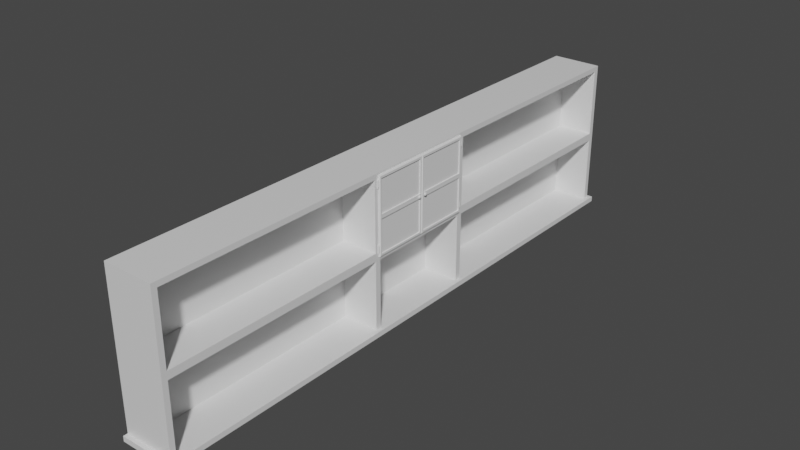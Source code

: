 # Source: bbdoor1.blend  (saved by Blender 3.1.7; exported with 4.5.12 LTS)
import bpy
from mathutils import Matrix  # noqa: F401  (used for matrix-valued properties, if any)

bpy.ops.wm.read_factory_settings(use_empty=True)
scene = bpy.context.scene
scene.name = 'Scene'

# ---- collections
col_collection = bpy.data.collections.new('Collection'); scene.collection.children.link(col_collection)

# ---- materials (node trees are filled in below, after node groups)
mat_material_001 = bpy.data.materials.new('Material.001')
mat_material_001.alpha_threshold = 0.0
mat_material_001.use_transparent_shadow = False
mat_material_001.line_color = (0.0, 0.0, 0.0, 1.0)

# ---- material node trees
mat_material_001.use_nodes = True; mat_material_001.node_tree.nodes.clear()
_N = mat_material_001.node_tree.nodes; _L = mat_material_001.node_tree.links
n0 = _N.new('ShaderNodeOutputMaterial'); n0.name = 'Material Output'; n0.location = (300, 300)
n1 = _N.new('ShaderNodeBsdfPrincipled'); n1.name = 'Principled BSDF'; n1.location = (10, 300)
n1.distribution = 'GGX'
n1.subsurface_method = 'RANDOM_WALK_SKIN'
n1.inputs[2].default_value = 0.4
n1.inputs[3].default_value = 1.45
n1.inputs[27].default_value = (0.0, 0.0, 0.0, 1.0)
n1.inputs[28].default_value = 1.0
_L.new(n1.outputs[0], n0.inputs[0])
n0.is_active_output = True

# ---- world
world_world = bpy.data.worlds.new('World'); scene.world = world_world
world_world.use_nodes = True; world_world.node_tree.nodes.clear()
_N = world_world.node_tree.nodes; _L = world_world.node_tree.links
n0 = _N.new('ShaderNodeOutputWorld'); n0.name = 'World Output'; n0.location = (300, 300)
n1 = _N.new('ShaderNodeBackground'); n1.name = 'Background'; n1.location = (10, 300)
n1.inputs[0].default_value = (0.05088, 0.05088, 0.05088, 1.0)
_L.new(n1.outputs[0], n0.inputs[0])
n0.is_active_output = True
world_world.color = (0.05088, 0.05088, 0.05088)
world_world.use_sun_shadow = False
world_world.sun_shadow_jitter_overblur = 0.0

# ---- meshes
me_cube = bpy.data.meshes.new('Cube')
me_cube.from_pydata([(1.0, 1.0, 1.0), (1.0, -1.0, 1.0), (-1.0, 1.0, 1.0), (-1.0, 1.0, -1.0), (-1.0, -1.0, 1.0), (-1.0, -1.0, -1.0), (1.0, 1.0, 0.9333), (1.0, 1.0, -0.9333), (-1.0, -1.0, -0.9333), (-1.0, -1.0, 0.9333), (1.0, -1.0, 0.9333), (1.0, -1.0, -0.9333), (-1.0, 1.0, 0.9333), (-1.0, 1.0, -0.9333), (-1.0, 0.9816, -1.0), (-1.0, -0.9816, -1.0), (1.0, 0.9816, 1.0), (1.0, -0.9816, 1.0), (-1.0, -0.9816, 1.0), (-1.0, 0.9816, 1.0), (1.0, 0.9816, -0.9333), (1.0, -0.9816, -0.9333), (1.0, 0.9816, 0.9333), (1.0, -0.9816, 0.9333), (-1.0, -0.9816, -0.9333), (-1.0, 0.9816, -0.9333), (-1.0, -0.9816, 0.9333), (-1.0, 0.9816, 0.9333), (-0.4682, 0.2063, -0.9333), (-0.4682, 0.2063, -0.05), (-0.4682, 0.9816, -0.05), (-0.4682, 0.9816, -0.9333), (-0.4682, -0.9816, 0.05), (-0.4682, -0.9816, 0.9333), (-0.4682, -0.2063, 0.9333), (-0.4682, -0.2063, 0.05), (1.0, 1.0, -0.05), (1.0, 1.0, 0.05), (-1.0, -1.0, -0.05), (-1.0, -1.0, 0.05), (1.0, -1.0, -0.05), (1.0, -1.0, 0.05), (-1.0, 1.0, 0.05), (-1.0, 1.0, -0.05), (-1.0, -0.9816, -0.05), (-1.0, -0.9816, 0.05), (-1.0, 0.9816, 0.05), (-1.0, 0.9816, -0.05), (1.0, 0.9816, -0.05), (1.0, 0.9816, 0.05), (1.0, -0.9816, 0.05), (1.0, -0.9816, -0.05), (-0.4682, 0.1863, -0.9333), (-0.4682, -0.1863, -0.9333), (-0.4682, -0.1863, -0.05), (-0.4682, 0.1863, -0.05), (-1.0, -0.2063, -1.0), (-1.0, -0.1863, -1.0), (1.0, -0.2063, 1.0), (1.0, -0.1863, 1.0), (-1.0, -0.1863, 1.0), (-1.0, -0.2063, 1.0), (1.0, -0.1863, -0.9333), (1.0, -0.2063, -0.9333), (1.0, -0.2063, 0.9333), (1.0, -0.1863, 0.9333), (-1.0, -0.2063, -0.9333), (-1.0, -0.1863, -0.9333), (-1.0, -0.1863, 0.9333), (-1.0, -0.2063, 0.9333), (1.0, -0.1863, 0.05), (1.0, -0.2063, 0.05), (1.0, -0.2063, -0.05), (1.0, -0.1863, -0.05), (-1.0, -0.1863, -0.05), (-1.0, -0.2063, -0.05), (-1.0, -0.2063, 0.05), (-1.0, -0.1863, 0.05), (-1.0, 0.1863, -1.0), (-1.0, 0.2063, -1.0), (1.0, 0.1863, 1.0), (1.0, 0.2063, 1.0), (-1.0, 0.2063, 1.0), (-1.0, 0.1863, 1.0), (1.0, 0.2063, -0.9333), (1.0, 0.1863, -0.9333), (1.0, 0.1863, 0.9333), (1.0, 0.2063, 0.9333), (-1.0, 0.1863, -0.9333), (-1.0, 0.2063, -0.9333), (-1.0, 0.2063, 0.9333), (-1.0, 0.1863, 0.9333), (1.0, 0.1863, -0.05), (1.0, 0.2063, -0.05), (1.0, 0.2063, 0.05), (1.0, 0.1863, 0.05), (-1.0, 0.1863, 0.05), (-1.0, 0.2063, 0.05), (-1.0, 0.2063, -0.05), (-1.0, 0.1863, -0.05), (-0.4682, -0.2063, -0.9333), (-0.4682, -0.2063, -0.05), (-0.4682, -0.9816, -0.05), (-0.4682, -0.9816, -0.9333), (-0.4682, 0.9816, 0.05), (-0.4682, 0.9816, 0.9333), (-0.4682, 0.2063, 0.9333), (-0.4682, 0.2063, 0.05), (-0.4682, 0.1863, 0.9333), (-0.4682, -0.1863, 0.9333), (-0.4682, -0.1863, 0.05), (-0.4682, 0.1863, 0.05), (1.15, 1.0, -0.9333), (1.15, 1.0, -1.0), (1.15, -1.0, -0.9333), (1.15, -1.0, -1.0), (1.15, 0.9816, -1.0), (1.15, -0.9816, -0.9333), (1.15, -0.9816, -1.0), (1.15, 0.9816, -0.9333), (1.15, -0.1863, -1.0), (1.15, -0.2063, -1.0), (1.15, -0.1863, -0.9333), (1.15, -0.2063, -0.9333), (1.15, 0.2063, -1.0), (1.15, 0.1863, -1.0), (1.15, 0.2063, -0.9333), (1.15, 0.1863, -0.9333), (1.0, -1.015, -0.9333), (1.0, -1.015, -1.0), (-1.0, -1.015, -1.0), (-1.0, -1.015, -0.9333), (1.15, -1.015, -1.0), (1.15, -1.015, -0.9333), (1.0, 1.015, -1.0), (-1.0, 1.015, -1.0), (1.0, 1.015, -0.9333), (-1.0, 1.015, -0.9333), (1.15, 1.015, -0.9333), (1.15, 1.015, -1.0)], [], [(17, 18, 4, 1), (10, 1, 4, 9), (27, 19, 2, 12), (23, 17, 1, 10), (12, 2, 0, 6), (7, 112, 138, 136), (39, 9, 26, 45), (7, 20, 119, 112), (25, 47, 43, 13), (14, 25, 13, 3), (97, 90, 27, 46), (11, 8, 131, 128), (21, 51, 40, 11), (11, 40, 38, 8), (5, 8, 24, 15), (57, 67, 88, 78), (7, 36, 48, 20), (85, 62, 122, 127), (6, 0, 16, 22), (90, 82, 19, 27), (22, 16, 81, 87), (9, 4, 18, 26), (68, 60, 83, 91), (0, 2, 19, 16), (16, 19, 82, 81), (80, 83, 60, 59), (62, 63, 123, 122), (64, 58, 17, 23), (86, 80, 59, 65), (20, 84, 126, 119), (24, 44, 75, 66), (79, 89, 25, 14), (97, 46, 47, 98), (74, 99, 88, 67), (45, 26, 69, 76), (49, 94, 93, 48), (58, 61, 18, 17), (89, 98, 47, 25), (42, 12, 6, 37), (68, 91, 96, 77), (41, 10, 9, 39), (8, 38, 44, 24), (46, 27, 12, 42), (50, 23, 10, 41), (37, 6, 22, 49), (26, 18, 61, 69), (55, 54, 53, 52), (71, 50, 51, 72), (95, 70, 73, 92), (45, 76, 75, 44), (37, 49, 48, 36), (77, 96, 99, 74), (39, 45, 44, 38), (41, 39, 38, 40), (46, 42, 43, 47), (50, 41, 40, 51), (42, 37, 36, 43), (13, 43, 36, 7), (61, 58, 59, 60), (60, 68, 69, 61), (58, 64, 65, 59), (63, 21, 117, 123), (67, 57, 56, 66), (75, 76, 77, 74), (71, 72, 73, 70), (74, 67, 66, 75), (68, 77, 76, 69), (62, 73, 72, 63), (70, 65, 64, 71), (15, 24, 66, 56), (83, 80, 81, 82), (82, 90, 91, 83), (80, 86, 87, 81), (89, 79, 78, 88), (97, 98, 99, 96), (93, 94, 95, 92), (88, 99, 98, 89), (96, 91, 90, 97), (92, 85, 84, 93), (86, 95, 94, 87), (73, 54, 55, 92), (62, 53, 54, 73), (85, 52, 53, 62), (92, 55, 52, 85), (35, 34, 33, 32), (64, 34, 35, 71), (23, 33, 34, 64), (50, 32, 33, 23), (71, 35, 32, 50), (31, 30, 29, 28), (48, 30, 31, 20), (93, 29, 30, 48), (84, 28, 29, 93), (20, 31, 28, 84), (100, 101, 102, 103), (72, 101, 100, 63), (51, 102, 101, 72), (21, 103, 102, 51), (63, 100, 103, 21), (104, 105, 106, 107), (22, 105, 104, 49), (87, 106, 105, 22), (94, 107, 106, 87), (49, 104, 107, 94), (108, 109, 110, 111), (65, 109, 108, 86), (70, 110, 109, 65), (95, 111, 110, 70), (86, 108, 111, 95), (118, 117, 114, 115), (113, 112, 119, 116), (121, 123, 117, 118), (116, 119, 126, 124), (125, 127, 122, 120), (123, 121, 120, 122), (127, 125, 124, 126), (84, 85, 127, 126), (124, 125, 120, 121, 118, 115, 132, 129, 130, 5, 15, 56, 57, 78, 79, 14, 3, 135, 134, 139, 113, 116), (21, 11, 114, 117), (8, 5, 130, 131), (129, 128, 131, 130), (128, 129, 132, 133), (114, 11, 128, 133), (115, 114, 133, 132), (135, 137, 136, 134), (134, 136, 138, 139), (3, 13, 137, 135), (13, 7, 136, 137), (112, 113, 139, 138)])
_uv = me_cube.uv_layers.new(name='UVMap')
_uv.uv.foreach_set('vector', [0.625, 0.6667, 0.875, 0.6667, 0.875, 0.75, 0.625, 0.75, 0.5417, 0.75, 0.625, 0.75, 0.625, 1.0, 0.5417, 1.0, 0.5417, 0.1667, 0.625, 0.1667, 0.625, 0.25, 0.5417, 0.25, 0.5417, 0.6667, 0.625, 0.6667, 0.625, 0.75, 0.5417, 0.75, 0.5417, 0.25, 0.625, 0.25, 0.625, 0.5, 0.5417, 0.5, 0.4583, 0.5, 0.4583, 0.5, 0.4583, 0.5, 0.4583, 0.5, 0.5022, 0.0, 0.5417, 0.0, 0.5417, 0.08333, 0.5022, 0.08333, 0.4583, 0.5, 0.4583, 0.5833, 0.4583, 0.5833, 0.4583, 0.5, 0.4583, 0.1667, 0.4978, 0.1667, 0.4978, 0.25, 0.4583, 0.25, 0.375, 0.1667, 0.4583, 0.1667, 0.4583, 0.25, 0.375, 0.25, 0.5022, 0.1461, 0.5417, 0.1461, 0.5417, 0.1667, 0.5022, 0.1667, 0.4583, 0.75, 0.4583, 1.0, 0.4583, 1.0, 0.4583, 0.75, 0.4583, 0.6667, 0.4978, 0.6667, 0.4978, 0.75, 0.4583, 0.75, 0.4583, 0.75, 0.4978, 0.75, 0.4978, 1.0, 0.4583, 1.0, 0.375, 0.0, 0.4583, 0.0, 0.4583, 0.08333, 0.375, 0.08333, 0.375, 0.1052, 0.4583, 0.1052, 0.4583, 0.1448, 0.375, 0.1448, 0.4583, 0.5, 0.4978, 0.5, 0.4978, 0.5833, 0.4583, 0.5833, 0.4583, 0.6052, 0.4583, 0.6448, 0.4583, 0.6448, 0.4583, 0.6052, 0.5417, 0.5, 0.625, 0.5, 0.625, 0.5833, 0.5417, 0.5833, 0.5417, 0.1461, 0.625, 0.1461, 0.625, 0.1667, 0.5417, 0.1667, 0.5417, 0.5833, 0.625, 0.5833, 0.625, 0.6039, 0.5417, 0.6039, 0.5417, 0.0, 0.625, 0.0, 0.625, 0.08333, 0.5417, 0.08333, 0.5417, 0.1052, 0.625, 0.1052, 0.625, 0.1448, 0.5417, 0.1448, 0.625, 0.5, 0.875, 0.5, 0.875, 0.5833, 0.625, 0.5833, 0.625, 0.5833, 0.875, 0.5833, 0.875, 0.6039, 0.625, 0.6039, 0.625, 0.6052, 0.875, 0.6052, 0.875, 0.6448, 0.625, 0.6448, 0.4583, 0.6448, 0.4583, 0.6461, 0.4583, 0.6461, 0.4583, 0.6448, 0.5417, 0.6461, 0.625, 0.6461, 0.625, 0.6667, 0.5417, 0.6667, 0.5417, 0.6052, 0.625, 0.6052, 0.625, 0.6448, 0.5417, 0.6448, 0.4583, 0.5833, 0.4583, 0.6039, 0.4583, 0.6039, 0.4583, 0.5833, 0.4583, 0.08333, 0.4978, 0.08333, 0.4978, 0.1039, 0.4583, 0.1039, 0.375, 0.1461, 0.4583, 0.1461, 0.4583, 0.1667, 0.375, 0.1667, 0.5022, 0.1461, 0.5022, 0.1667, 0.4978, 0.1667, 0.4978, 0.1461, 0.4978, 0.1052, 0.4978, 0.1448, 0.4583, 0.1448, 0.4583, 0.1052, 0.5022, 0.08333, 0.5417, 0.08333, 0.5417, 0.1039, 0.5022, 0.1039, 0.5022, 0.5833, 0.5022, 0.6039, 0.4978, 0.6039, 0.4978, 0.5833, 0.625, 0.6461, 0.875, 0.6461, 0.875, 0.6667, 0.625, 0.6667, 0.4583, 0.1461, 0.4978, 0.1461, 0.4978, 0.1667, 0.4583, 0.1667, 0.5022, 0.25, 0.5417, 0.25, 0.5417, 0.5, 0.5022, 0.5, 0.5417, 0.1052, 0.5417, 0.1448, 0.5022, 0.1448, 0.5022, 0.1052, 0.5022, 0.75, 0.5417, 0.75, 0.5417, 1.0, 0.5022, 1.0, 0.4583, 0.0, 0.4978, 0.0, 0.4978, 0.08333, 0.4583, 0.08333, 0.5022, 0.1667, 0.5417, 0.1667, 0.5417, 0.25, 0.5022, 0.25, 0.5022, 0.6667, 0.5417, 0.6667, 0.5417, 0.75, 0.5022, 0.75, 0.5022, 0.5, 0.5417, 0.5, 0.5417, 0.5833, 0.5022, 0.5833, 0.5417, 0.08333, 0.625, 0.08333, 0.625, 0.1039, 0.5417, 0.1039, 0.4978, 0.6052, 0.4978, 0.6448, 0.4583, 0.6448, 0.4583, 0.6052, 0.5022, 0.6461, 0.5022, 0.6667, 0.4978, 0.6667, 0.4978, 0.6461, 0.5022, 0.6052, 0.5022, 0.6448, 0.4978, 0.6448, 0.4978, 0.6052, 0.5022, 0.08333, 0.5022, 0.1039, 0.4978, 0.1039, 0.4978, 0.08333, 0.5022, 0.5, 0.5022, 0.5833, 0.4978, 0.5833, 0.4978, 0.5, 0.5022, 0.1052, 0.5022, 0.1448, 0.4978, 0.1448, 0.4978, 0.1052, 0.5022, 0.0, 0.5022, 0.08333, 0.4978, 0.08333, 0.4978, 0.0, 0.5022, 0.75, 0.5022, 1.0, 0.4978, 1.0, 0.4978, 0.75, 0.5022, 0.1667, 0.5022, 0.25, 0.4978, 0.25, 0.4978, 0.1667, 0.5022, 0.6667, 0.5022, 0.75, 0.4978, 0.75, 0.4978, 0.6667, 0.5022, 0.25, 0.5022, 0.5, 0.4978, 0.5, 0.4978, 0.25, 0.4583, 0.25, 0.4978, 0.25, 0.4978, 0.5, 0.4583, 0.5, 0.875, 0.6461, 0.625, 0.6461, 0.625, 0.6448, 0.875, 0.6448, 0.625, 0.1052, 0.5417, 0.1052, 0.5417, 0.1039, 0.625, 0.1039, 0.625, 0.6461, 0.5417, 0.6461, 0.5417, 0.6448, 0.625, 0.6448, 0.4583, 0.6461, 0.4583, 0.6667, 0.4583, 0.6667, 0.4583, 0.6461, 0.4583, 0.1052, 0.375, 0.1052, 0.375, 0.1039, 0.4583, 0.1039, 0.4978, 0.1039, 0.5022, 0.1039, 0.5022, 0.1052, 0.4978, 0.1052, 0.5022, 0.6461, 0.4978, 0.6461, 0.4978, 0.6448, 0.5022, 0.6448, 0.4978, 0.1052, 0.4583, 0.1052, 0.4583, 0.1039, 0.4978, 0.1039, 0.5417, 0.1052, 0.5022, 0.1052, 0.5022, 0.1039, 0.5417, 0.1039, 0.4583, 0.6448, 0.4978, 0.6448, 0.4978, 0.6461, 0.4583, 0.6461, 0.5022, 0.6448, 0.5417, 0.6448, 0.5417, 0.6461, 0.5022, 0.6461, 0.375, 0.08333, 0.4583, 0.08333, 0.4583, 0.1039, 0.375, 0.1039, 0.875, 0.6052, 0.625, 0.6052, 0.625, 0.6039, 0.875, 0.6039, 0.625, 0.1461, 0.5417, 0.1461, 0.5417, 0.1448, 0.625, 0.1448, 0.625, 0.6052, 0.5417, 0.6052, 0.5417, 0.6039, 0.625, 0.6039, 0.4583, 0.1461, 0.375, 0.1461, 0.375, 0.1448, 0.4583, 0.1448, 0.5022, 0.1461, 0.4978, 0.1461, 0.4978, 0.1448, 0.5022, 0.1448, 0.4978, 0.6039, 0.5022, 0.6039, 0.5022, 0.6052, 0.4978, 0.6052, 0.4583, 0.1448, 0.4978, 0.1448, 0.4978, 0.1461, 0.4583, 0.1461, 0.5022, 0.1448, 0.5417, 0.1448, 0.5417, 0.1461, 0.5022, 0.1461, 0.4978, 0.6052, 0.4583, 0.6052, 0.4583, 0.6039, 0.4978, 0.6039, 0.5417, 0.6052, 0.5022, 0.6052, 0.5022, 0.6039, 0.5417, 0.6039, 0.4978, 0.6448, 0.4978, 0.6448, 0.4978, 0.6052, 0.4978, 0.6052, 0.4583, 0.6448, 0.4583, 0.6448, 0.4978, 0.6448, 0.4978, 0.6448, 0.4583, 0.6052, 0.4583, 0.6052, 0.4583, 0.6448, 0.4583, 0.6448, 0.4978, 0.6052, 0.4978, 0.6052, 0.4583, 0.6052, 0.4583, 0.6052, 0.5022, 0.6461, 0.5417, 0.6461, 0.5417, 0.6667, 0.5022, 0.6667, 0.5417, 0.6461, 0.5417, 0.6461, 0.5022, 0.6461, 0.5022, 0.6461, 0.5417, 0.6667, 0.5417, 0.6667, 0.5417, 0.6461, 0.5417, 0.6461, 0.5022, 0.6667, 0.5022, 0.6667, 0.5417, 0.6667, 0.5417, 0.6667, 0.5022, 0.6461, 0.5022, 0.6461, 0.5022, 0.6667, 0.5022, 0.6667, 0.4583, 0.5833, 0.4978, 0.5833, 0.4978, 0.6039, 0.4583, 0.6039, 0.4978, 0.5833, 0.4978, 0.5833, 0.4583, 0.5833, 0.4583, 0.5833, 0.4978, 0.6039, 0.4978, 0.6039, 0.4978, 0.5833, 0.4978, 0.5833, 0.4583, 0.6039, 0.4583, 0.6039, 0.4978, 0.6039, 0.4978, 0.6039, 0.4583, 0.5833, 0.4583, 0.5833, 0.4583, 0.6039, 0.4583, 0.6039, 0.4583, 0.6461, 0.4978, 0.6461, 0.4978, 0.6667, 0.4583, 0.6667, 0.4978, 0.6461, 0.4978, 0.6461, 0.4583, 0.6461, 0.4583, 0.6461, 0.4978, 0.6667, 0.4978, 0.6667, 0.4978, 0.6461, 0.4978, 0.6461, 0.4583, 0.6667, 0.4583, 0.6667, 0.4978, 0.6667, 0.4978, 0.6667, 0.4583, 0.6461, 0.4583, 0.6461, 0.4583, 0.6667, 0.4583, 0.6667, 0.5022, 0.5833, 0.5417, 0.5833, 0.5417, 0.6039, 0.5022, 0.6039, 0.5417, 0.5833, 0.5417, 0.5833, 0.5022, 0.5833, 0.5022, 0.5833, 0.5417, 0.6039, 0.5417, 0.6039, 0.5417, 0.5833, 0.5417, 0.5833, 0.5022, 0.6039, 0.5022, 0.6039, 0.5417, 0.6039, 0.5417, 0.6039, 0.5022, 0.5833, 0.5022, 0.5833, 0.5022, 0.6039, 0.5022, 0.6039, 0.5417, 0.6052, 0.5417, 0.6448, 0.5022, 0.6448, 0.5022, 0.6052, 0.5417, 0.6448, 0.5417, 0.6448, 0.5417, 0.6052, 0.5417, 0.6052, 0.5022, 0.6448, 0.5022, 0.6448, 0.5417, 0.6448, 0.5417, 0.6448, 0.5022, 0.6052, 0.5022, 0.6052, 0.5022, 0.6448, 0.5022, 0.6448, 0.5417, 0.6052, 0.5417, 0.6052, 0.5022, 0.6052, 0.5022, 0.6052, 0.375, 0.6667, 0.4583, 0.6667, 0.4583, 0.75, 0.375, 0.75, 0.375, 0.5, 0.4583, 0.5, 0.4583, 0.5833, 0.375, 0.5833, 0.375, 0.6461, 0.4583, 0.6461, 0.4583, 0.6667, 0.375, 0.6667, 0.375, 0.5833, 0.4583, 0.5833, 0.4583, 0.6039, 0.375, 0.6039, 0.375, 0.6052, 0.4583, 0.6052, 0.4583, 0.6448, 0.375, 0.6448, 0.4583, 0.6461, 0.375, 0.6461, 0.375, 0.6448, 0.4583, 0.6448, 0.4583, 0.6052, 0.375, 0.6052, 0.375, 0.6039, 0.4583, 0.6039, 0.4583, 0.6039, 0.4583, 0.6052, 0.4583, 0.6052, 0.4583, 0.6039, 0.375, 0.6039, 0.375, 0.6052, 0.375, 0.6448, 0.375, 0.6461, 0.375, 0.6667, 0.375, 0.75, 0.375, 0.75, 0.375, 0.75, 0.125, 0.75, 0.125, 0.75, 0.125, 0.6667, 0.125, 0.6461, 0.125, 0.6448, 0.125, 0.6052, 0.125, 0.6039, 0.125, 0.5833, 0.125, 0.5, 0.125, 0.5, 0.375, 0.5, 0.375, 0.5, 0.375, 0.5, 0.375, 0.5833, 0.4583, 0.6667, 0.4583, 0.75, 0.4583, 0.75, 0.4583, 0.6667, 0.4583, 0.0, 0.375, 0.0, 0.375, 0.0, 0.4583, 0.0, 0.375, 0.75, 0.4583, 0.75, 0.4583, 1.0, 0.375, 1.0, 0.4583, 0.75, 0.375, 0.75, 0.375, 0.75, 0.4583, 0.75, 0.4583, 0.75, 0.4583, 0.75, 0.4583, 0.75, 0.4583, 0.75, 0.375, 0.75, 0.4583, 0.75, 0.4583, 0.75, 0.375, 0.75, 0.375, 0.25, 0.4583, 0.25, 0.4583, 0.5, 0.375, 0.5, 0.375, 0.5, 0.4583, 0.5, 0.4583, 0.5, 0.375, 0.5, 0.375, 0.25, 0.4583, 0.25, 0.4583, 0.25, 0.375, 0.25, 0.4583, 0.25, 0.4583, 0.5, 0.4583, 0.5, 0.4583, 0.25, 0.4583, 0.5, 0.375, 0.5, 0.375, 0.5, 0.4583, 0.5])
me_cube.materials.append(mat_material_001)
me_cube.use_remesh_preserve_volume = False
me_cube.use_remesh_preserve_attributes = False
me_cube.use_mirror_vertex_groups = False
me_cube.update()
me_cube_001 = bpy.data.meshes.new('Cube.001')
me_cube_001.from_pydata([(-0.5, -0.5, -0.5), (-0.5, -0.5, 0.5), (-0.5, 0.5, -0.5), (-0.5, 0.5, 0.5), (0.5, -0.5, -0.5), (0.5, -0.5, 0.5), (0.5, 0.5, -0.5), (0.5, 0.5, 0.5), (0.2325, 0.513, -0.513), (-0.2325, 0.513, -0.513), (-0.2325, 0.513, 0.513), (0.2325, 0.513, 0.513), (-0.2325, -0.513, -0.513), (0.2325, -0.513, -0.513), (0.2325, -0.513, 0.513), (-0.2325, -0.513, 0.513), (-0.5, -0.5, 0.0), (-0.5, 0.5, 0.0), (0.5, 0.5, 0.0), (0.5, -0.5, 0.0), (0.2325, -0.513, 0.0), (-0.2325, -0.513, 0.0), (-0.2325, 0.513, 0.0), (0.2325, 0.513, 0.0), (-0.5, -0.472, 0.02796), (-0.5, -0.472, 0.472), (-0.5, 0.472, 0.472), (-0.5, 0.472, 0.02796), (0.5, 0.472, 0.02796), (0.5, 0.472, 0.472), (0.5, -0.472, 0.472), (0.5, -0.472, 0.02796), (0.5, 0.472, -0.472), (0.5, 0.472, -0.02796), (0.5, -0.472, -0.02796), (0.5, -0.472, -0.472), (-0.5, -0.472, -0.472), (-0.5, -0.472, -0.02796), (-0.5, 0.472, -0.02796), (-0.5, 0.472, -0.472), (-0.15, -0.472, 0.02796), (-0.15, -0.472, 0.472), (-0.15, 0.472, 0.472), (-0.15, 0.472, 0.02796), (0.15, 0.472, 0.02796), (0.15, 0.472, 0.472), (0.15, -0.472, 0.472), (0.15, -0.472, 0.02796), (0.15, 0.472, -0.472), (0.15, 0.472, -0.02796), (0.15, -0.472, -0.02796), (0.15, -0.472, -0.472), (-0.15, -0.472, -0.472), (-0.15, -0.472, -0.02796), (-0.15, 0.472, -0.02796), (-0.15, 0.472, -0.472), (0.5112, -0.4245, 0.0003055), (0.6716, -0.4255, 0.0003055), (0.5112, -0.4259, -0.005063), (0.6716, -0.4269, -0.00477), (0.5112, -0.4301, -0.009614), (0.6716, -0.4308, -0.009073), (0.5112, -0.4364, -0.01265), (0.6716, -0.4368, -0.01195), (0.5112, -0.4437, -0.01372), (0.6716, -0.4437, -0.01296), (0.5112, -0.4511, -0.01265), (0.6716, -0.4507, -0.01195), (0.5112, -0.4573, -0.009614), (0.6716, -0.4566, -0.009073), (0.5112, -0.4615, -0.005063), (0.6716, -0.4605, -0.00477), (0.5112, -0.463, 0.0003055), (0.6716, -0.4619, 0.0003055), (0.5112, -0.4615, 0.005674), (0.6716, -0.4605, 0.005381), (0.5112, -0.4573, 0.01022), (0.6716, -0.4566, 0.009684), (0.5112, -0.4511, 0.01327), (0.6716, -0.4507, 0.01256), (0.5112, -0.4437, 0.01433), (0.6716, -0.4437, 0.01357), (0.5112, -0.4364, 0.01327), (0.6716, -0.4368, 0.01256), (0.5112, -0.4301, 0.01022), (0.6716, -0.4308, 0.009684), (0.5112, -0.4259, 0.005674), (0.6716, -0.4269, 0.005381), (0.7582, -0.4181, -0.007432), (0.7582, -0.416, 0.0003055), (0.7582, -0.4241, -0.01399), (0.7582, -0.4331, -0.01837), (0.7582, -0.4437, -0.01991), (0.7582, -0.4543, -0.01837), (0.7582, -0.4633, -0.01399), (0.7582, -0.4694, -0.007432), (0.7582, -0.4715, 0.0003055), (0.7582, -0.4694, 0.008043), (0.7582, -0.4633, 0.0146), (0.7582, -0.4543, 0.01898), (0.7582, -0.4437, 0.02052), (0.7582, -0.4331, 0.01898), (0.7582, -0.4241, 0.0146), (0.7582, -0.4181, 0.008043), (0.851, -0.4165, -0.007919), (0.851, -0.4142, 0.0003055), (0.851, -0.4229, -0.01489), (0.851, -0.4324, -0.01955), (0.851, -0.4437, -0.02118), (0.851, -0.455, -0.01955), (0.851, -0.4646, -0.01489), (0.851, -0.471, -0.007919), (0.851, -0.4732, 0.0003055), (0.851, -0.471, 0.008529), (0.851, -0.4646, 0.0155), (0.851, -0.455, 0.02016), (0.851, -0.4437, 0.0218), (0.851, -0.4324, 0.02016), (0.851, -0.4229, 0.0155), (0.851, -0.4165, 0.008529), (0.9306, -0.4184, -0.007348), (0.9306, -0.4163, 0.0003054), (0.9306, -0.4243, -0.01384), (0.9306, -0.4332, -0.01817), (0.9306, -0.4437, -0.01969), (0.9306, -0.4542, -0.01817), (0.9306, -0.4631, -0.01384), (0.9306, -0.4691, -0.007348), (0.9306, -0.4712, 0.0003054), (0.9306, -0.4691, 0.007958), (0.9306, -0.4631, 0.01445), (0.9306, -0.4542, 0.01878), (0.9306, -0.4437, 0.0203), (0.9306, -0.4332, 0.01878), (0.9306, -0.4243, 0.01445), (0.9306, -0.4184, 0.007958), (1.039, -0.4312, -0.003469), (1.039, -0.4302, 0.0003059), (1.039, -0.4341, -0.006669), (1.039, -0.4385, -0.008807), (1.039, -0.4437, -0.009558), (1.039, -0.4489, -0.008807), (1.039, -0.4533, -0.006669), (1.039, -0.4562, -0.003469), (1.039, -0.4573, 0.0003059), (1.039, -0.4562, 0.004081), (1.039, -0.4533, 0.007281), (1.039, -0.4489, 0.009419), (1.039, -0.4437, 0.01017), (1.039, -0.4385, 0.009419), (1.039, -0.4341, 0.007281), (1.039, -0.4312, 0.004081), (0.9909, -0.4632, 0.00619), (0.9909, -0.4586, 0.01118), (0.9909, -0.4288, -0.01057), (0.9909, -0.4356, -0.0139), (0.9909, -0.4518, 0.01451), (0.9909, -0.4437, -0.01507), (0.9909, -0.4437, 0.01568), (0.9909, -0.4518, -0.0139), (0.9909, -0.4356, 0.01451), (0.9909, -0.4586, -0.01057), (0.9909, -0.4288, 0.01118), (0.9909, -0.4632, -0.005579), (0.9909, -0.4242, 0.00619), (0.9909, -0.4648, 0.0003055), (0.9909, -0.4226, 0.0003055), (0.9909, -0.4242, -0.005579), (-0.1407, 0.5106, 0.3561), (-0.1407, 0.5106, 0.4603), (-0.3766, 0.5106, 0.3561), (-0.3766, 0.5106, 0.4603), (-0.1407, 0.5392, 0.3561), (-0.1407, 0.5392, 0.4603), (-0.3766, 0.5392, 0.3561), (-0.3766, 0.5392, 0.4603), (-0.1407, 0.5106, 0.3717), (-0.1407, 0.5106, 0.4447), (-0.3766, 0.5106, 0.4447), (-0.3766, 0.5106, 0.3717), (-0.3766, 0.5392, 0.4447), (-0.3766, 0.5392, 0.3717), (-0.1407, 0.5392, 0.4447), (-0.1407, 0.5392, 0.3717), (-0.02286, 0.5102, 0.4447), (-0.02286, 0.5102, 0.4603), (-0.02286, 0.5396, 0.3717), (-0.02286, 0.5396, 0.3561), (-0.02286, 0.5102, 0.3561), (-0.02286, 0.5396, 0.4603), (-0.02286, 0.5102, 0.3717), (-0.02286, 0.5396, 0.4447), (0.09542, 0.5106, 0.4447), (0.09542, 0.5106, 0.4603), (0.09542, 0.5392, 0.3717), (0.09542, 0.5392, 0.3561), (0.09542, 0.5106, 0.3561), (0.09542, 0.5392, 0.4603), (0.09542, 0.5106, 0.3717), (0.09542, 0.5392, 0.4447), (0.2734, 0.5186, 0.4447), (0.2734, 0.5186, 0.4603), (0.2734, 0.5312, 0.3717), (0.2734, 0.5312, 0.3561), (0.2734, 0.5186, 0.3561), (0.2734, 0.5312, 0.4603), (0.2734, 0.5186, 0.3717), (0.2734, 0.5312, 0.4447), (0.1707, 0.4954, 0.3744), (0.1707, 0.4954, 0.4421), (0.172, 0.5397, 0.3744), (0.172, 0.5397, 0.4421), (0.2899, 0.5377, 0.3744), (0.2899, 0.5377, 0.4421), (0.3763, 0.5325, 0.3744), (0.3763, 0.5325, 0.4421), (0.4079, 0.5254, 0.3744), (0.4079, 0.5254, 0.4421), (0.3763, 0.5182, 0.3744), (0.3763, 0.5182, 0.4421), (0.2899, 0.513, 0.3744), (0.2899, 0.513, 0.4421), (0.172, 0.5111, 0.3744), (0.172, 0.5111, 0.4421), (0.05402, 0.513, 0.3744), (0.05402, 0.513, 0.4421), (-0.03232, 0.5182, 0.3744), (-0.03232, 0.5182, 0.4421), (-0.06393, 0.5254, 0.3744), (-0.06393, 0.5254, 0.4421), (-0.03232, 0.5325, 0.3744), (-0.03232, 0.5325, 0.4421), (0.05402, 0.5377, 0.3744), (0.05402, 0.5377, 0.4421), (0.05276, 0.4973, 0.3744), (0.05276, 0.4973, 0.4421), (-0.1407, 0.5106, -0.4581), (-0.1407, 0.5106, -0.3539), (-0.3766, 0.5106, -0.4581), (-0.3766, 0.5106, -0.3539), (-0.1407, 0.5392, -0.4581), (-0.1407, 0.5392, -0.3539), (-0.3766, 0.5392, -0.4581), (-0.3766, 0.5392, -0.3539), (-0.1407, 0.5106, -0.4425), (-0.1407, 0.5106, -0.3695), (-0.3766, 0.5106, -0.3695), (-0.3766, 0.5106, -0.4425), (-0.3766, 0.5392, -0.3695), (-0.3766, 0.5392, -0.4425), (-0.1407, 0.5392, -0.3695), (-0.1407, 0.5392, -0.4425), (-0.02286, 0.5102, -0.3695), (-0.02286, 0.5102, -0.3539), (-0.02286, 0.5396, -0.4425), (-0.02286, 0.5396, -0.4581), (-0.02286, 0.5102, -0.4581), (-0.02286, 0.5396, -0.3539), (-0.02286, 0.5102, -0.4425), (-0.02286, 0.5396, -0.3695), (0.09542, 0.5106, -0.3695), (0.09542, 0.5106, -0.3539), (0.09542, 0.5392, -0.4425), (0.09542, 0.5392, -0.4581), (0.09542, 0.5106, -0.4581), (0.09542, 0.5392, -0.3539), (0.09542, 0.5106, -0.4425), (0.09542, 0.5392, -0.3695), (0.2734, 0.5186, -0.3695), (0.2734, 0.5186, -0.3539), (0.2734, 0.5312, -0.4425), (0.2734, 0.5312, -0.4581), (0.2734, 0.5186, -0.4581), (0.2734, 0.5312, -0.3539), (0.2734, 0.5186, -0.4425), (0.2734, 0.5312, -0.3695), (0.1707, 0.4954, -0.4398), (0.1707, 0.4954, -0.3721), (0.172, 0.5397, -0.4398), (0.172, 0.5397, -0.3721), (0.2899, 0.5377, -0.4398), (0.2899, 0.5377, -0.3721), (0.3763, 0.5325, -0.4398), (0.3763, 0.5325, -0.3721), (0.4079, 0.5254, -0.4398), (0.4079, 0.5254, -0.3721), (0.3763, 0.5182, -0.4398), (0.3763, 0.5182, -0.3721), (0.2899, 0.513, -0.4398), (0.2899, 0.513, -0.3721), (0.172, 0.5111, -0.4398), (0.172, 0.5111, -0.3721), (0.05402, 0.513, -0.4398), (0.05402, 0.513, -0.3721), (-0.03232, 0.5182, -0.4398), (-0.03232, 0.5182, -0.3721), (-0.06393, 0.5254, -0.4398), (-0.06393, 0.5254, -0.3721), (-0.03232, 0.5325, -0.4398), (-0.03232, 0.5325, -0.3721), (0.05402, 0.5377, -0.4398), (0.05402, 0.5377, -0.3721), (0.05276, 0.4973, -0.4398), (0.05276, 0.4973, -0.3721)], [], [(23, 11, 7, 18), (21, 15, 1, 16), (8, 6, 4, 13), (10, 3, 1, 15), (7, 11, 14, 5), (11, 10, 15, 14), (2, 9, 12, 0), (9, 8, 13, 12), (19, 5, 14, 20), (20, 14, 15, 21), (17, 3, 10, 22), (22, 10, 11, 23), (9, 22, 23, 8), (2, 17, 22, 9), (13, 20, 21, 12), (4, 19, 20, 13), (12, 21, 16, 0), (8, 23, 18, 6), (16, 1, 25, 24), (1, 3, 26, 25), (3, 17, 27, 26), (17, 16, 24, 27), (18, 7, 29, 28), (7, 5, 30, 29), (5, 19, 31, 30), (19, 18, 28, 31), (6, 18, 33, 32), (18, 19, 34, 33), (19, 4, 35, 34), (4, 6, 32, 35), (0, 16, 37, 36), (16, 17, 38, 37), (17, 2, 39, 38), (2, 0, 36, 39), (40, 41, 42, 43), (25, 41, 40, 24), (26, 42, 41, 25), (27, 43, 42, 26), (24, 40, 43, 27), (44, 45, 46, 47), (29, 45, 44, 28), (30, 46, 45, 29), (31, 47, 46, 30), (28, 44, 47, 31), (48, 49, 50, 51), (33, 49, 48, 32), (34, 50, 49, 33), (35, 51, 50, 34), (32, 48, 51, 35), (52, 53, 54, 55), (37, 53, 52, 36), (38, 54, 53, 37), (39, 55, 54, 38), (36, 52, 55, 39), (56, 57, 59, 58), (58, 59, 61, 60), (60, 61, 63, 62), (62, 63, 65, 64), (64, 65, 67, 66), (66, 67, 69, 68), (68, 69, 71, 70), (70, 71, 73, 72), (72, 73, 75, 74), (74, 75, 77, 76), (76, 77, 79, 78), (78, 79, 81, 80), (80, 81, 83, 82), (82, 83, 85, 84), (79, 77, 98, 99), (84, 85, 87, 86), (86, 87, 57, 56), (103, 102, 118, 119), (57, 87, 103, 89), (65, 63, 91, 92), (75, 73, 96, 97), (85, 83, 101, 102), (61, 59, 88, 90), (71, 69, 94, 95), (81, 79, 99, 100), (67, 65, 92, 93), (77, 75, 97, 98), (87, 85, 102, 103), (63, 61, 90, 91), (73, 71, 95, 96), (59, 57, 89, 88), (83, 81, 100, 101), (69, 67, 93, 94), (109, 108, 124, 125), (96, 95, 111, 112), (88, 89, 105, 104), (89, 103, 119, 105), (97, 96, 112, 113), (90, 88, 104, 106), (98, 97, 113, 114), (91, 90, 106, 107), (99, 98, 114, 115), (92, 91, 107, 108), (100, 99, 115, 116), (93, 92, 108, 109), (101, 100, 116, 117), (94, 93, 109, 110), (102, 101, 117, 118), (95, 94, 110, 111), (153, 152, 145, 146), (117, 116, 132, 133), (110, 109, 125, 126), (118, 117, 133, 134), (111, 110, 126, 127), (119, 118, 134, 135), (112, 111, 127, 128), (104, 105, 121, 120), (105, 119, 135, 121), (113, 112, 128, 129), (106, 104, 120, 122), (114, 113, 129, 130), (107, 106, 122, 123), (115, 114, 130, 131), (108, 107, 123, 124), (116, 115, 131, 132), (136, 137, 151, 150, 149, 148, 147, 146, 145, 144, 143, 142, 141, 140, 139, 138), (155, 154, 138, 139), (156, 153, 146, 147), (157, 155, 139, 140), (158, 156, 147, 148), (159, 157, 140, 141), (160, 158, 148, 149), (161, 159, 141, 142), (162, 160, 149, 150), (163, 161, 142, 143), (164, 162, 150, 151), (165, 163, 143, 144), (167, 166, 137, 136), (166, 164, 151, 137), (152, 165, 144, 145), (154, 167, 136, 138), (122, 120, 167, 154), (129, 128, 165, 152), (121, 135, 164, 166), (120, 121, 166, 167), (128, 127, 163, 165), (135, 134, 162, 164), (127, 126, 161, 163), (134, 133, 160, 162), (126, 125, 159, 161), (133, 132, 158, 160), (125, 124, 157, 159), (132, 131, 156, 158), (124, 123, 155, 157), (131, 130, 153, 156), (123, 122, 154, 155), (130, 129, 152, 153), (177, 169, 171, 178), (178, 171, 175, 180), (180, 175, 173, 182), (169, 177, 184, 185), (170, 174, 172, 168), (175, 171, 169, 173), (176, 168, 188, 190), (183, 182, 177, 176), (174, 181, 183, 172), (181, 180, 182, 183), (170, 179, 181, 174), (179, 178, 180, 181), (168, 176, 179, 170), (176, 177, 178, 179), (190, 188, 196, 198), (186, 190, 198, 194), (177, 182, 191, 184), (168, 172, 187, 188), (173, 169, 185, 189), (183, 176, 190, 186), (172, 183, 186, 187), (182, 173, 189, 191), (197, 193, 201, 205), (199, 197, 205, 207), (188, 187, 195, 196), (185, 184, 192, 193), (184, 191, 199, 192), (191, 189, 197, 199), (189, 185, 193, 197), (187, 186, 194, 195), (207, 205, 201, 200), (203, 202, 206, 204), (195, 194, 202, 203), (194, 198, 206, 202), (198, 196, 204, 206), (196, 195, 203, 204), (193, 192, 200, 201), (192, 199, 207, 200), (210, 211, 213, 212), (212, 213, 215, 214), (214, 215, 217, 216), (216, 217, 219, 218), (218, 219, 221, 220), (220, 221, 223, 222), (225, 224, 234, 235), (222, 223, 209, 208), (224, 225, 227, 226), (224, 222, 208, 234), (226, 227, 229, 228), (223, 225, 235, 209), (228, 229, 231, 230), (213, 211, 233, 231, 229, 227, 225, 223, 221, 219, 217, 215), (230, 231, 233, 232), (232, 233, 211, 210), (210, 212, 214, 216, 218, 220, 222, 224, 226, 228, 230, 232), (245, 237, 239, 246), (246, 239, 243, 248), (248, 243, 241, 250), (237, 245, 252, 253), (238, 242, 240, 236), (243, 239, 237, 241), (244, 236, 256, 258), (251, 250, 245, 244), (242, 249, 251, 240), (249, 248, 250, 251), (238, 247, 249, 242), (247, 246, 248, 249), (236, 244, 247, 238), (244, 245, 246, 247), (258, 256, 264, 266), (254, 258, 266, 262), (245, 250, 259, 252), (236, 240, 255, 256), (241, 237, 253, 257), (251, 244, 258, 254), (240, 251, 254, 255), (250, 241, 257, 259), (265, 261, 269, 273), (267, 265, 273, 275), (256, 255, 263, 264), (253, 252, 260, 261), (252, 259, 267, 260), (259, 257, 265, 267), (257, 253, 261, 265), (255, 254, 262, 263), (275, 273, 269, 268), (271, 270, 274, 272), (263, 262, 270, 271), (262, 266, 274, 270), (266, 264, 272, 274), (264, 263, 271, 272), (261, 260, 268, 269), (260, 267, 275, 268), (278, 279, 281, 280), (280, 281, 283, 282), (282, 283, 285, 284), (284, 285, 287, 286), (286, 287, 289, 288), (288, 289, 291, 290), (293, 292, 302, 303), (290, 291, 277, 276), (292, 293, 295, 294), (292, 290, 276, 302), (294, 295, 297, 296), (291, 293, 303, 277), (296, 297, 299, 298), (281, 279, 301, 299, 297, 295, 293, 291, 289, 287, 285, 283), (298, 299, 301, 300), (300, 301, 279, 278), (278, 280, 282, 284, 286, 288, 290, 292, 294, 296, 298, 300)])
_uv = me_cube_001.uv_layers.new(name='UVMap')
_uv.uv.foreach_set('vector', [0.5, 0.4167, 0.625, 0.4167, 0.625, 0.5, 0.5, 0.5, 0.5, 0.9167, 0.625, 0.9167, 0.625, 1.0, 0.5, 1.0, 0.2917, 0.5, 0.375, 0.5, 0.375, 0.75, 0.2917, 0.75, 0.7917, 0.5, 0.875, 0.5, 0.875, 0.75, 0.7917, 0.75, 0.625, 0.5, 0.7083, 0.5, 0.7083, 0.75, 0.625, 0.75, 0.7083, 0.5, 0.7917, 0.5, 0.7917, 0.75, 0.7083, 0.75, 0.125, 0.5, 0.2083, 0.5, 0.2083, 0.75, 0.125, 0.75, 0.2083, 0.5, 0.2917, 0.5, 0.2917, 0.75, 0.2083, 0.75, 0.5, 0.75, 0.625, 0.75, 0.625, 0.8333, 0.5, 0.8333, 0.5, 0.8333, 0.625, 0.8333, 0.625, 0.9167, 0.5, 0.9167, 0.5, 0.25, 0.625, 0.25, 0.625, 0.3333, 0.5, 0.3333, 0.5, 0.3333, 0.625, 0.3333, 0.625, 0.4167, 0.5, 0.4167, 0.375, 0.3333, 0.5, 0.3333, 0.5, 0.4167, 0.375, 0.4167, 0.375, 0.25, 0.5, 0.25, 0.5, 0.3333, 0.375, 0.3333, 0.375, 0.8333, 0.5, 0.8333, 0.5, 0.9167, 0.375, 0.9167, 0.375, 0.75, 0.5, 0.75, 0.5, 0.8333, 0.375, 0.8333, 0.375, 0.9167, 0.5, 0.9167, 0.5, 1.0, 0.375, 1.0, 0.375, 0.4167, 0.5, 0.4167, 0.5, 0.5, 0.375, 0.5, 0.5, 0.0, 0.625, 0.0, 0.618, 0.006989, 0.507, 0.006989, 0.625, 0.0, 0.625, 0.25, 0.618, 0.243, 0.618, 0.006989, 0.625, 0.25, 0.5, 0.25, 0.507, 0.243, 0.618, 0.243, 0.5, 0.25, 0.5, 0.0, 0.507, 0.006989, 0.507, 0.243, 0.5, 0.5, 0.625, 0.5, 0.618, 0.507, 0.507, 0.507, 0.625, 0.5, 0.625, 0.75, 0.618, 0.743, 0.618, 0.507, 0.625, 0.75, 0.5, 0.75, 0.507, 0.743, 0.618, 0.743, 0.5, 0.75, 0.5, 0.5, 0.507, 0.507, 0.507, 0.743, 0.375, 0.5, 0.5, 0.5, 0.493, 0.507, 0.382, 0.507, 0.5, 0.5, 0.5, 0.75, 0.493, 0.743, 0.493, 0.507, 0.5, 0.75, 0.375, 0.75, 0.382, 0.743, 0.493, 0.743, 0.375, 0.75, 0.375, 0.5, 0.382, 0.507, 0.382, 0.743, 0.375, 0.0, 0.5, 0.0, 0.493, 0.006989, 0.382, 0.006989, 0.5, 0.0, 0.5, 0.25, 0.493, 0.243, 0.493, 0.006989, 0.5, 0.25, 0.375, 0.25, 0.382, 0.243, 0.493, 0.243, 0.375, 0.25, 0.375, 0.0, 0.382, 0.006989, 0.382, 0.243, 0.507, 0.006989, 0.618, 0.006989, 0.618, 0.243, 0.507, 0.243, 0.618, 0.006989, 0.618, 0.006989, 0.507, 0.006989, 0.507, 0.006989, 0.618, 0.243, 0.618, 0.243, 0.618, 0.006989, 0.618, 0.006989, 0.507, 0.243, 0.507, 0.243, 0.618, 0.243, 0.618, 0.243, 0.507, 0.006989, 0.507, 0.006989, 0.507, 0.243, 0.507, 0.243, 0.507, 0.507, 0.618, 0.507, 0.618, 0.743, 0.507, 0.743, 0.618, 0.507, 0.618, 0.507, 0.507, 0.507, 0.507, 0.507, 0.618, 0.743, 0.618, 0.743, 0.618, 0.507, 0.618, 0.507, 0.507, 0.743, 0.507, 0.743, 0.618, 0.743, 0.618, 0.743, 0.507, 0.507, 0.507, 0.507, 0.507, 0.743, 0.507, 0.743, 0.382, 0.507, 0.493, 0.507, 0.493, 0.743, 0.382, 0.743, 0.493, 0.507, 0.493, 0.507, 0.382, 0.507, 0.382, 0.507, 0.493, 0.743, 0.493, 0.743, 0.493, 0.507, 0.493, 0.507, 0.382, 0.743, 0.382, 0.743, 0.493, 0.743, 0.493, 0.743, 0.382, 0.507, 0.382, 0.507, 0.382, 0.743, 0.382, 0.743, 0.382, 0.006989, 0.493, 0.006989, 0.493, 0.243, 0.382, 0.243, 0.493, 0.006989, 0.493, 0.006989, 0.382, 0.006989, 0.382, 0.006989, 0.493, 0.243, 0.493, 0.243, 0.493, 0.006989, 0.493, 0.006989, 0.382, 0.243, 0.382, 0.243, 0.493, 0.243, 0.493, 0.243, 0.382, 0.006989, 0.382, 0.006989, 0.382, 0.243, 0.382, 0.243, 1.0, 0.5, 1.0, 1.0, 0.9375, 1.0, 0.9375, 0.5, 0.9375, 0.5, 0.9375, 1.0, 0.875, 1.0, 0.875, 0.5, 0.875, 0.5, 0.875, 1.0, 0.8125, 1.0, 0.8125, 0.5, 0.8125, 0.5, 0.8125, 1.0, 0.75, 1.0, 0.75, 0.5, 0.75, 0.5, 0.75, 1.0, 0.6875, 1.0, 0.6875, 0.5, 0.6875, 0.5, 0.6875, 1.0, 0.625, 1.0, 0.625, 0.5, 0.625, 0.5, 0.625, 1.0, 0.5625, 1.0, 0.5625, 0.5, 0.5625, 0.5, 0.5625, 1.0, 0.5, 1.0, 0.5, 0.5, 0.5, 0.5, 0.5, 1.0, 0.4375, 1.0, 0.4375, 0.5, 0.4375, 0.5, 0.4375, 1.0, 0.375, 1.0, 0.375, 0.5, 0.375, 0.5, 0.375, 1.0, 0.3125, 1.0, 0.3125, 0.5, 0.3125, 0.5, 0.3125, 1.0, 0.25, 1.0, 0.25, 0.5, 0.25, 0.5, 0.25, 1.0, 0.1875, 1.0, 0.1875, 0.5, 0.1875, 0.5, 0.1875, 1.0, 0.125, 1.0, 0.125, 0.5, 0.3125, 1.0, 0.375, 1.0, 0.375, 1.0, 0.3125, 1.0, 0.125, 0.5, 0.125, 1.0, 0.0625, 1.0, 0.0625, 0.5, 0.0625, 0.5, 0.0625, 1.0, 0.0, 1.0, 0.0, 0.5, 0.0625, 1.0, 0.125, 1.0, 0.125, 1.0, 0.0625, 1.0, 0.0, 1.0, 0.0625, 1.0, 0.0625, 1.0, 0.0, 1.0, 0.75, 1.0, 0.8125, 1.0, 0.8125, 1.0, 0.75, 1.0, 0.4375, 1.0, 0.5, 1.0, 0.5, 1.0, 0.4375, 1.0, 0.125, 1.0, 0.1875, 1.0, 0.1875, 1.0, 0.125, 1.0, 0.875, 1.0, 0.9375, 1.0, 0.9375, 1.0, 0.875, 1.0, 0.5625, 1.0, 0.625, 1.0, 0.625, 1.0, 0.5625, 1.0, 0.25, 1.0, 0.3125, 1.0, 0.3125, 1.0, 0.25, 1.0, 0.6875, 1.0, 0.75, 1.0, 0.75, 1.0, 0.6875, 1.0, 0.375, 1.0, 0.4375, 1.0, 0.4375, 1.0, 0.375, 1.0, 0.0625, 1.0, 0.125, 1.0, 0.125, 1.0, 0.0625, 1.0, 0.8125, 1.0, 0.875, 1.0, 0.875, 1.0, 0.8125, 1.0, 0.5, 1.0, 0.5625, 1.0, 0.5625, 1.0, 0.5, 1.0, 0.9375, 1.0, 1.0, 1.0, 1.0, 1.0, 0.9375, 1.0, 0.1875, 1.0, 0.25, 1.0, 0.25, 1.0, 0.1875, 1.0, 0.625, 1.0, 0.6875, 1.0, 0.6875, 1.0, 0.625, 1.0, 0.6875, 1.0, 0.75, 1.0, 0.75, 1.0, 0.6875, 1.0, 0.5, 1.0, 0.5625, 1.0, 0.5625, 1.0, 0.5, 1.0, 0.9375, 1.0, 1.0, 1.0, 1.0, 1.0, 0.9375, 1.0, 0.0, 1.0, 0.0625, 1.0, 0.0625, 1.0, 0.0, 1.0, 0.4375, 1.0, 0.5, 1.0, 0.5, 1.0, 0.4375, 1.0, 0.875, 1.0, 0.9375, 1.0, 0.9375, 1.0, 0.875, 1.0, 0.375, 1.0, 0.4375, 1.0, 0.4375, 1.0, 0.375, 1.0, 0.8125, 1.0, 0.875, 1.0, 0.875, 1.0, 0.8125, 1.0, 0.3125, 1.0, 0.375, 1.0, 0.375, 1.0, 0.3125, 1.0, 0.75, 1.0, 0.8125, 1.0, 0.8125, 1.0, 0.75, 1.0, 0.25, 1.0, 0.3125, 1.0, 0.3125, 1.0, 0.25, 1.0, 0.6875, 1.0, 0.75, 1.0, 0.75, 1.0, 0.6875, 1.0, 0.1875, 1.0, 0.25, 1.0, 0.25, 1.0, 0.1875, 1.0, 0.625, 1.0, 0.6875, 1.0, 0.6875, 1.0, 0.625, 1.0, 0.125, 1.0, 0.1875, 1.0, 0.1875, 1.0, 0.125, 1.0, 0.5625, 1.0, 0.625, 1.0, 0.625, 1.0, 0.5625, 1.0, 0.375, 1.0, 0.4375, 1.0, 0.4375, 1.0, 0.375, 1.0, 0.1875, 1.0, 0.25, 1.0, 0.25, 1.0, 0.1875, 1.0, 0.625, 1.0, 0.6875, 1.0, 0.6875, 1.0, 0.625, 1.0, 0.125, 1.0, 0.1875, 1.0, 0.1875, 1.0, 0.125, 1.0, 0.5625, 1.0, 0.625, 1.0, 0.625, 1.0, 0.5625, 1.0, 0.0625, 1.0, 0.125, 1.0, 0.125, 1.0, 0.0625, 1.0, 0.5, 1.0, 0.5625, 1.0, 0.5625, 1.0, 0.5, 1.0, 0.9375, 1.0, 1.0, 1.0, 1.0, 1.0, 0.9375, 1.0, 0.0, 1.0, 0.0625, 1.0, 0.0625, 1.0, 0.0, 1.0, 0.4375, 1.0, 0.5, 1.0, 0.5, 1.0, 0.4375, 1.0, 0.875, 1.0, 0.9375, 1.0, 0.9375, 1.0, 0.875, 1.0, 0.375, 1.0, 0.4375, 1.0, 0.4375, 1.0, 0.375, 1.0, 0.8125, 1.0, 0.875, 1.0, 0.875, 1.0, 0.8125, 1.0, 0.3125, 1.0, 0.375, 1.0, 0.375, 1.0, 0.3125, 1.0, 0.75, 1.0, 0.8125, 1.0, 0.8125, 1.0, 0.75, 1.0, 0.25, 1.0, 0.3125, 1.0, 0.3125, 1.0, 0.25, 1.0, 0.3418, 0.4717, 0.25, 0.49, 0.1582, 0.4717, 0.08029, 0.4197, 0.02827, 0.3418, 0.01, 0.25, 0.02827, 0.1582, 0.08029, 0.08029, 0.1582, 0.02827, 0.25, 0.01, 0.3418, 0.02827, 0.4197, 0.08029, 0.4717, 0.1582, 0.49, 0.25, 0.4717, 0.3418, 0.4197, 0.4197, 0.8125, 1.0, 0.875, 1.0, 0.875, 1.0, 0.8125, 1.0, 0.3125, 1.0, 0.375, 1.0, 0.375, 1.0, 0.3125, 1.0, 0.75, 1.0, 0.8125, 1.0, 0.8125, 1.0, 0.75, 1.0, 0.25, 1.0, 0.3125, 1.0, 0.3125, 1.0, 0.25, 1.0, 0.6875, 1.0, 0.75, 1.0, 0.75, 1.0, 0.6875, 1.0, 0.1875, 1.0, 0.25, 1.0, 0.25, 1.0, 0.1875, 1.0, 0.625, 1.0, 0.6875, 1.0, 0.6875, 1.0, 0.625, 1.0, 0.125, 1.0, 0.1875, 1.0, 0.1875, 1.0, 0.125, 1.0, 0.5625, 1.0, 0.625, 1.0, 0.625, 1.0, 0.5625, 1.0, 0.0625, 1.0, 0.125, 1.0, 0.125, 1.0, 0.0625, 1.0, 0.5, 1.0, 0.5625, 1.0, 0.5625, 1.0, 0.5, 1.0, 0.9375, 1.0, 1.0, 1.0, 1.0, 1.0, 0.9375, 1.0, 0.0, 1.0, 0.0625, 1.0, 0.0625, 1.0, 0.0, 1.0, 0.4375, 1.0, 0.5, 1.0, 0.5, 1.0, 0.4375, 1.0, 0.875, 1.0, 0.9375, 1.0, 0.9375, 1.0, 0.875, 1.0, 0.875, 1.0, 0.9375, 1.0, 0.9375, 1.0, 0.875, 1.0, 0.4375, 1.0, 0.5, 1.0, 0.5, 1.0, 0.4375, 1.0, 0.0, 1.0, 0.0625, 1.0, 0.0625, 1.0, 0.0, 1.0, 0.9375, 1.0, 1.0, 1.0, 1.0, 1.0, 0.9375, 1.0, 0.5, 1.0, 0.5625, 1.0, 0.5625, 1.0, 0.5, 1.0, 0.0625, 1.0, 0.125, 1.0, 0.125, 1.0, 0.0625, 1.0, 0.5625, 1.0, 0.625, 1.0, 0.625, 1.0, 0.5625, 1.0, 0.125, 1.0, 0.1875, 1.0, 0.1875, 1.0, 0.125, 1.0, 0.625, 1.0, 0.6875, 1.0, 0.6875, 1.0, 0.625, 1.0, 0.1875, 1.0, 0.25, 1.0, 0.25, 1.0, 0.1875, 1.0, 0.6875, 1.0, 0.75, 1.0, 0.75, 1.0, 0.6875, 1.0, 0.25, 1.0, 0.3125, 1.0, 0.3125, 1.0, 0.25, 1.0, 0.75, 1.0, 0.8125, 1.0, 0.8125, 1.0, 0.75, 1.0, 0.3125, 1.0, 0.375, 1.0, 0.375, 1.0, 0.3125, 1.0, 0.8125, 1.0, 0.875, 1.0, 0.875, 1.0, 0.8125, 1.0, 0.375, 1.0, 0.4375, 1.0, 0.4375, 1.0, 0.375, 1.0, 0.5417, 0.0, 0.625, 0.0, 0.625, 0.25, 0.5417, 0.25, 0.5417, 0.25, 0.625, 0.25, 0.625, 0.5, 0.5417, 0.5, 0.5417, 0.5, 0.625, 0.5, 0.625, 0.75, 0.5417, 0.75, 0.625, 0.0, 0.5417, 0.0, 0.5417, 0.0, 0.625, 0.0, 0.125, 0.5, 0.375, 0.5, 0.375, 0.75, 0.125, 0.75, 0.625, 0.5, 0.875, 0.5, 0.875, 0.75, 0.625, 0.75, 0.4583, 0.0, 0.375, 0.0, 0.375, 0.0, 0.4583, 0.0, 0.4583, 0.75, 0.5417, 0.75, 0.5417, 1.0, 0.4583, 1.0, 0.375, 0.5, 0.4583, 0.5, 0.4583, 0.75, 0.375, 0.75, 0.4583, 0.5, 0.5417, 0.5, 0.5417, 0.75, 0.4583, 0.75, 0.375, 0.25, 0.4583, 0.25, 0.4583, 0.5, 0.375, 0.5, 0.4583, 0.25, 0.5417, 0.25, 0.5417, 0.5, 0.4583, 0.5, 0.375, 0.0, 0.4583, 0.0, 0.4583, 0.25, 0.375, 0.25, 0.4583, 0.0, 0.5417, 0.0, 0.5417, 0.25, 0.4583, 0.25, 0.4583, 0.0, 0.375, 0.0, 0.375, 0.0, 0.4583, 0.0, 0.4583, 0.75, 0.4583, 1.0, 0.4583, 1.0, 0.4583, 0.75, 0.5417, 1.0, 0.5417, 0.75, 0.5417, 0.75, 0.5417, 1.0, 0.125, 0.75, 0.375, 0.75, 0.375, 0.75, 0.125, 0.75, 0.625, 0.75, 0.875, 0.75, 0.875, 0.75, 0.625, 0.75, 0.4583, 0.75, 0.4583, 1.0, 0.4583, 1.0, 0.4583, 0.75, 0.375, 0.75, 0.4583, 0.75, 0.4583, 0.75, 0.375, 0.75, 0.5417, 0.75, 0.625, 0.75, 0.625, 0.75, 0.5417, 0.75, 0.625, 0.75, 0.875, 0.75, 0.875, 0.75, 0.625, 0.75, 0.5417, 0.75, 0.625, 0.75, 0.625, 0.75, 0.5417, 0.75, 0.125, 0.75, 0.375, 0.75, 0.375, 0.75, 0.125, 0.75, 0.625, 0.0, 0.5417, 0.0, 0.5417, 0.0, 0.625, 0.0, 0.5417, 1.0, 0.5417, 0.75, 0.5417, 0.75, 0.5417, 1.0, 0.5417, 0.75, 0.625, 0.75, 0.625, 0.75, 0.5417, 0.75, 0.625, 0.75, 0.875, 0.75, 0.875, 0.75, 0.625, 0.75, 0.375, 0.75, 0.4583, 0.75, 0.4583, 0.75, 0.375, 0.75, 0.5417, 0.75, 0.625, 0.75, 0.625, 1.0, 0.5417, 1.0, 0.375, 0.75, 0.4583, 0.75, 0.4583, 1.0, 0.375, 1.0, 0.375, 0.75, 0.4583, 0.75, 0.4583, 0.75, 0.375, 0.75, 0.4583, 0.75, 0.4583, 1.0, 0.4583, 1.0, 0.4583, 0.75, 0.4583, 0.0, 0.375, 0.0, 0.375, 0.0, 0.4583, 0.0, 0.125, 0.75, 0.375, 0.75, 0.375, 0.75, 0.125, 0.75, 0.625, 0.0, 0.5417, 0.0, 0.5417, 0.0, 0.625, 0.0, 0.5417, 1.0, 0.5417, 0.75, 0.5417, 0.75, 0.5417, 1.0, 1.0, 0.5, 1.0, 1.0, 0.9167, 1.0, 0.9167, 0.5, 0.9167, 0.5, 0.9167, 1.0, 0.8333, 1.0, 0.8333, 0.5, 0.8333, 0.5, 0.8333, 1.0, 0.75, 1.0, 0.75, 0.5, 0.75, 0.5, 0.75, 1.0, 0.6667, 1.0, 0.6667, 0.5, 0.6667, 0.5, 0.6667, 1.0, 0.5833, 1.0, 0.5833, 0.5, 0.5833, 0.5, 0.5833, 1.0, 0.5, 1.0, 0.5, 0.5, 0.4167, 1.0, 0.4167, 0.5, 0.4167, 0.5, 0.4167, 1.0, 0.5, 0.5, 0.5, 1.0, 0.5, 1.0, 0.5, 0.5, 0.4167, 0.5, 0.4167, 1.0, 0.3333, 1.0, 0.3333, 0.5, 0.63, 0.04215, 0.75, 0.01, 0.75, 0.01, 0.63, 0.04215, 0.3333, 0.5, 0.3333, 1.0, 0.25, 1.0, 0.25, 0.5, 0.25, 0.01, 0.13, 0.04215, 0.13, 0.04215, 0.25, 0.01, 0.25, 0.5, 0.25, 1.0, 0.1667, 1.0, 0.1667, 0.5, 0.37, 0.4578, 0.25, 0.49, 0.13, 0.4578, 0.04215, 0.37, 0.01, 0.25, 0.04215, 0.13, 0.13, 0.04215, 0.25, 0.01, 0.37, 0.04215, 0.4578, 0.13, 0.49, 0.25, 0.4578, 0.37, 0.1667, 0.5, 0.1667, 1.0, 0.08333, 1.0, 0.08333, 0.5, 0.08333, 0.5, 0.08333, 1.0, 7.451e-08, 1.0, 7.451e-08, 0.5, 0.75, 0.49, 0.87, 0.4578, 0.9578, 0.37, 0.99, 0.25, 0.9578, 0.13, 0.87, 0.04215, 0.75, 0.01, 0.63, 0.04215, 0.5422, 0.13, 0.51, 0.25, 0.5422, 0.37, 0.63, 0.4578, 0.5417, 0.0, 0.625, 0.0, 0.625, 0.25, 0.5417, 0.25, 0.5417, 0.25, 0.625, 0.25, 0.625, 0.5, 0.5417, 0.5, 0.5417, 0.5, 0.625, 0.5, 0.625, 0.75, 0.5417, 0.75, 0.625, 0.0, 0.5417, 0.0, 0.5417, 0.0, 0.625, 0.0, 0.125, 0.5, 0.375, 0.5, 0.375, 0.75, 0.125, 0.75, 0.625, 0.5, 0.875, 0.5, 0.875, 0.75, 0.625, 0.75, 0.4583, 0.0, 0.375, 0.0, 0.375, 0.0, 0.4583, 0.0, 0.4583, 0.75, 0.5417, 0.75, 0.5417, 1.0, 0.4583, 1.0, 0.375, 0.5, 0.4583, 0.5, 0.4583, 0.75, 0.375, 0.75, 0.4583, 0.5, 0.5417, 0.5, 0.5417, 0.75, 0.4583, 0.75, 0.375, 0.25, 0.4583, 0.25, 0.4583, 0.5, 0.375, 0.5, 0.4583, 0.25, 0.5417, 0.25, 0.5417, 0.5, 0.4583, 0.5, 0.375, 0.0, 0.4583, 0.0, 0.4583, 0.25, 0.375, 0.25, 0.4583, 0.0, 0.5417, 0.0, 0.5417, 0.25, 0.4583, 0.25, 0.4583, 0.0, 0.375, 0.0, 0.375, 0.0, 0.4583, 0.0, 0.4583, 0.75, 0.4583, 1.0, 0.4583, 1.0, 0.4583, 0.75, 0.5417, 1.0, 0.5417, 0.75, 0.5417, 0.75, 0.5417, 1.0, 0.125, 0.75, 0.375, 0.75, 0.375, 0.75, 0.125, 0.75, 0.625, 0.75, 0.875, 0.75, 0.875, 0.75, 0.625, 0.75, 0.4583, 0.75, 0.4583, 1.0, 0.4583, 1.0, 0.4583, 0.75, 0.375, 0.75, 0.4583, 0.75, 0.4583, 0.75, 0.375, 0.75, 0.5417, 0.75, 0.625, 0.75, 0.625, 0.75, 0.5417, 0.75, 0.625, 0.75, 0.875, 0.75, 0.875, 0.75, 0.625, 0.75, 0.5417, 0.75, 0.625, 0.75, 0.625, 0.75, 0.5417, 0.75, 0.125, 0.75, 0.375, 0.75, 0.375, 0.75, 0.125, 0.75, 0.625, 0.0, 0.5417, 0.0, 0.5417, 0.0, 0.625, 0.0, 0.5417, 1.0, 0.5417, 0.75, 0.5417, 0.75, 0.5417, 1.0, 0.5417, 0.75, 0.625, 0.75, 0.625, 0.75, 0.5417, 0.75, 0.625, 0.75, 0.875, 0.75, 0.875, 0.75, 0.625, 0.75, 0.375, 0.75, 0.4583, 0.75, 0.4583, 0.75, 0.375, 0.75, 0.5417, 0.75, 0.625, 0.75, 0.625, 1.0, 0.5417, 1.0, 0.375, 0.75, 0.4583, 0.75, 0.4583, 1.0, 0.375, 1.0, 0.375, 0.75, 0.4583, 0.75, 0.4583, 0.75, 0.375, 0.75, 0.4583, 0.75, 0.4583, 1.0, 0.4583, 1.0, 0.4583, 0.75, 0.4583, 0.0, 0.375, 0.0, 0.375, 0.0, 0.4583, 0.0, 0.125, 0.75, 0.375, 0.75, 0.375, 0.75, 0.125, 0.75, 0.625, 0.0, 0.5417, 0.0, 0.5417, 0.0, 0.625, 0.0, 0.5417, 1.0, 0.5417, 0.75, 0.5417, 0.75, 0.5417, 1.0, 1.0, 0.5, 1.0, 1.0, 0.9167, 1.0, 0.9167, 0.5, 0.9167, 0.5, 0.9167, 1.0, 0.8333, 1.0, 0.8333, 0.5, 0.8333, 0.5, 0.8333, 1.0, 0.75, 1.0, 0.75, 0.5, 0.75, 0.5, 0.75, 1.0, 0.6667, 1.0, 0.6667, 0.5, 0.6667, 0.5, 0.6667, 1.0, 0.5833, 1.0, 0.5833, 0.5, 0.5833, 0.5, 0.5833, 1.0, 0.5, 1.0, 0.5, 0.5, 0.4167, 1.0, 0.4167, 0.5, 0.4167, 0.5, 0.4167, 1.0, 0.5, 0.5, 0.5, 1.0, 0.5, 1.0, 0.5, 0.5, 0.4167, 0.5, 0.4167, 1.0, 0.3333, 1.0, 0.3333, 0.5, 0.63, 0.04215, 0.75, 0.01, 0.75, 0.01, 0.63, 0.04215, 0.3333, 0.5, 0.3333, 1.0, 0.25, 1.0, 0.25, 0.5, 0.25, 0.01, 0.13, 0.04215, 0.13, 0.04215, 0.25, 0.01, 0.25, 0.5, 0.25, 1.0, 0.1667, 1.0, 0.1667, 0.5, 0.37, 0.4578, 0.25, 0.49, 0.13, 0.4578, 0.04215, 0.37, 0.01, 0.25, 0.04215, 0.13, 0.13, 0.04215, 0.25, 0.01, 0.37, 0.04215, 0.4578, 0.13, 0.49, 0.25, 0.4578, 0.37, 0.1667, 0.5, 0.1667, 1.0, 0.08333, 1.0, 0.08333, 0.5, 0.08333, 0.5, 0.08333, 1.0, 7.451e-08, 1.0, 7.451e-08, 0.5, 0.75, 0.49, 0.87, 0.4578, 0.9578, 0.37, 0.99, 0.25, 0.9578, 0.13, 0.87, 0.04215, 0.75, 0.01, 0.63, 0.04215, 0.5422, 0.13, 0.51, 0.25, 0.5422, 0.37, 0.63, 0.4578])
me_cube_001.use_remesh_fix_poles = True
me_cube_001.use_remesh_preserve_attributes = False
me_cube_001.update()
me_cube_002 = bpy.data.meshes.new('Cube.002')
me_cube_002.from_pydata([(-0.5, -0.5, -0.5), (-0.5, -0.5, 0.5), (-0.5, 0.5, -0.5), (-0.5, 0.5, 0.5), (0.5, -0.5, -0.5), (0.5, -0.5, 0.5), (0.5, 0.5, -0.5), (0.5, 0.5, 0.5), (0.2325, 0.513, -0.513), (-0.2325, 0.513, -0.513), (-0.2325, 0.513, 0.513), (0.2325, 0.513, 0.513), (-0.2325, -0.513, -0.513), (0.2325, -0.513, -0.513), (0.2325, -0.513, 0.513), (-0.2325, -0.513, 0.513), (-0.5, -0.5, 0.0), (-0.5, 0.5, 0.0), (0.5, 0.5, 0.0), (0.5, -0.5, 0.0), (0.2325, -0.513, 0.0), (-0.2325, -0.513, 0.0), (-0.2325, 0.513, 0.0), (0.2325, 0.513, 0.0), (-0.5, -0.472, 0.02796), (-0.5, -0.472, 0.472), (-0.5, 0.472, 0.472), (-0.5, 0.472, 0.02796), (0.5, 0.472, 0.02796), (0.5, 0.472, 0.472), (0.5, -0.472, 0.472), (0.5, -0.472, 0.02796), (0.5, 0.472, -0.472), (0.5, 0.472, -0.02796), (0.5, -0.472, -0.02796), (0.5, -0.472, -0.472), (-0.5, -0.472, -0.472), (-0.5, -0.472, -0.02796), (-0.5, 0.472, -0.02796), (-0.5, 0.472, -0.472), (-0.15, -0.472, 0.02796), (-0.15, -0.472, 0.472), (-0.15, 0.472, 0.472), (-0.15, 0.472, 0.02796), (0.15, 0.472, 0.02796), (0.15, 0.472, 0.472), (0.15, -0.472, 0.472), (0.15, -0.472, 0.02796), (0.15, 0.472, -0.472), (0.15, 0.472, -0.02796), (0.15, -0.472, -0.02796), (0.15, -0.472, -0.472), (-0.15, -0.472, -0.472), (-0.15, -0.472, -0.02796), (-0.15, 0.472, -0.02796), (-0.15, 0.472, -0.472), (0.5112, 0.4606, 0.0003055), (0.6716, 0.4595, 0.0003055), (0.5112, 0.4591, -0.005063), (0.6716, 0.4581, -0.00477), (0.5112, 0.4549, -0.009614), (0.6716, 0.4542, -0.009073), (0.5112, 0.4487, -0.01265), (0.6716, 0.4483, -0.01195), (0.5112, 0.4413, -0.01372), (0.6716, 0.4413, -0.01296), (0.5112, 0.4339, -0.01265), (0.6716, 0.4343, -0.01195), (0.5112, 0.4277, -0.009614), (0.6716, 0.4284, -0.009073), (0.5112, 0.4235, -0.005063), (0.6716, 0.4245, -0.00477), (0.5112, 0.422, 0.0003055), (0.6716, 0.4231, 0.0003055), (0.5112, 0.4235, 0.005674), (0.6716, 0.4245, 0.005381), (0.5112, 0.4277, 0.01022), (0.6716, 0.4284, 0.009684), (0.5112, 0.4339, 0.01327), (0.6716, 0.4343, 0.01256), (0.5112, 0.4413, 0.01433), (0.6716, 0.4413, 0.01357), (0.5112, 0.4487, 0.01327), (0.6716, 0.4483, 0.01256), (0.5112, 0.4549, 0.01022), (0.6716, 0.4542, 0.009684), (0.5112, 0.4591, 0.005674), (0.6716, 0.4581, 0.005381), (0.7582, 0.4669, -0.007432), (0.7582, 0.4691, 0.0003055), (0.7582, 0.4609, -0.01399), (0.7582, 0.4519, -0.01837), (0.7582, 0.4413, -0.01991), (0.7582, 0.4307, -0.01837), (0.7582, 0.4217, -0.01399), (0.7582, 0.4157, -0.007432), (0.7582, 0.4135, 0.0003055), (0.7582, 0.4157, 0.008043), (0.7582, 0.4217, 0.0146), (0.7582, 0.4307, 0.01898), (0.7582, 0.4413, 0.02052), (0.7582, 0.4519, 0.01898), (0.7582, 0.4609, 0.0146), (0.7582, 0.4669, 0.008043), (0.851, 0.4686, -0.007919), (0.851, 0.4708, 0.0003055), (0.851, 0.4622, -0.01489), (0.851, 0.4526, -0.01955), (0.851, 0.4413, -0.02118), (0.851, 0.43, -0.01955), (0.851, 0.4204, -0.01489), (0.851, 0.414, -0.007919), (0.851, 0.4118, 0.0003055), (0.851, 0.414, 0.008529), (0.851, 0.4204, 0.0155), (0.851, 0.43, 0.02016), (0.851, 0.4413, 0.0218), (0.851, 0.4526, 0.02016), (0.851, 0.4622, 0.0155), (0.851, 0.4686, 0.008529), (0.9306, 0.4667, -0.007348), (0.9306, 0.4688, 0.0003054), (0.9306, 0.4607, -0.01384), (0.9306, 0.4518, -0.01817), (0.9306, 0.4413, -0.01969), (0.9306, 0.4308, -0.01817), (0.9306, 0.4219, -0.01384), (0.9306, 0.4159, -0.007348), (0.9306, 0.4138, 0.0003054), (0.9306, 0.4159, 0.007958), (0.9306, 0.4219, 0.01445), (0.9306, 0.4308, 0.01878), (0.9306, 0.4413, 0.0203), (0.9306, 0.4518, 0.01878), (0.9306, 0.4607, 0.01445), (0.9306, 0.4667, 0.007958), (1.039, 0.4538, -0.003469), (1.039, 0.4548, 0.0003059), (1.039, 0.4509, -0.006669), (1.039, 0.4465, -0.008807), (1.039, 0.4413, -0.009558), (1.039, 0.4361, -0.008807), (1.039, 0.4317, -0.006669), (1.039, 0.4288, -0.003469), (1.039, 0.4278, 0.0003059), (1.039, 0.4288, 0.004081), (1.039, 0.4317, 0.007281), (1.039, 0.4361, 0.009419), (1.039, 0.4413, 0.01017), (1.039, 0.4465, 0.009419), (1.039, 0.4509, 0.007281), (1.039, 0.4538, 0.004081), (0.9909, 0.4218, 0.00619), (0.9909, 0.4264, 0.01118), (0.9909, 0.4562, -0.01057), (0.9909, 0.4494, -0.0139), (0.9909, 0.4332, 0.01451), (0.9909, 0.4413, -0.01507), (0.9909, 0.4413, 0.01568), (0.9909, 0.4332, -0.0139), (0.9909, 0.4494, 0.01451), (0.9909, 0.4264, -0.01057), (0.9909, 0.4562, 0.01118), (0.9909, 0.4218, -0.005579), (0.9909, 0.4608, 0.00619), (0.9909, 0.4202, 0.0003055), (0.9909, 0.4624, 0.0003055), (0.9909, 0.4608, -0.005579), (-0.1407, -0.5115, 0.4603), (-0.1407, -0.5115, 0.3561), (-0.3766, -0.5115, 0.4603), (-0.3766, -0.5115, 0.3561), (-0.1407, -0.5401, 0.4603), (-0.1407, -0.5401, 0.3561), (-0.3766, -0.5401, 0.4603), (-0.3766, -0.5401, 0.3561), (-0.1407, -0.5115, 0.4447), (-0.1407, -0.5115, 0.3717), (-0.3766, -0.5115, 0.3717), (-0.3766, -0.5115, 0.4447), (-0.3766, -0.5401, 0.3717), (-0.3766, -0.5401, 0.4447), (-0.1407, -0.5401, 0.3717), (-0.1407, -0.5401, 0.4447), (-0.02286, -0.5112, 0.3717), (-0.02286, -0.5112, 0.3561), (-0.02286, -0.5405, 0.4447), (-0.02286, -0.5405, 0.4603), (-0.02286, -0.5112, 0.4603), (-0.02286, -0.5405, 0.3561), (-0.02286, -0.5112, 0.4447), (-0.02286, -0.5405, 0.3717), (0.09542, -0.5115, 0.3717), (0.09542, -0.5115, 0.3561), (0.09542, -0.5401, 0.4447), (0.09542, -0.5401, 0.4603), (0.09542, -0.5115, 0.4603), (0.09542, -0.5401, 0.3561), (0.09542, -0.5115, 0.4447), (0.09542, -0.5401, 0.3717), (0.2734, -0.5196, 0.3717), (0.2734, -0.5196, 0.3561), (0.2734, -0.5321, 0.4447), (0.2734, -0.5321, 0.4603), (0.2734, -0.5196, 0.4603), (0.2734, -0.5321, 0.3561), (0.2734, -0.5196, 0.4447), (0.2734, -0.5321, 0.3717), (0.1707, -0.4963, 0.4419), (0.1707, -0.4963, 0.3742), (0.172, -0.5406, 0.4419), (0.172, -0.5406, 0.3742), (0.2899, -0.5387, 0.4419), (0.2899, -0.5387, 0.3742), (0.3763, -0.5334, 0.4419), (0.3763, -0.5334, 0.3742), (0.4079, -0.5263, 0.4419), (0.4079, -0.5263, 0.3742), (0.3763, -0.5191, 0.4419), (0.3763, -0.5191, 0.3742), (0.2899, -0.5139, 0.4419), (0.2899, -0.5139, 0.3742), (0.172, -0.512, 0.4419), (0.172, -0.512, 0.3742), (0.05402, -0.5139, 0.4419), (0.05402, -0.5139, 0.3742), (-0.03232, -0.5191, 0.4419), (-0.03232, -0.5191, 0.3742), (-0.06393, -0.5263, 0.4419), (-0.06393, -0.5263, 0.3742), (-0.03232, -0.5334, 0.4419), (-0.03232, -0.5334, 0.3742), (0.05402, -0.5387, 0.4419), (0.05402, -0.5387, 0.3742), (0.05276, -0.4982, 0.4419), (0.05276, -0.4982, 0.3742), (-0.1407, -0.5115, -0.3539), (-0.1407, -0.5115, -0.4581), (-0.3766, -0.5115, -0.3539), (-0.3766, -0.5115, -0.4581), (-0.1407, -0.5401, -0.3539), (-0.1407, -0.5401, -0.4581), (-0.3766, -0.5401, -0.3539), (-0.3766, -0.5401, -0.4581), (-0.1407, -0.5115, -0.3695), (-0.1407, -0.5115, -0.4425), (-0.3766, -0.5115, -0.4425), (-0.3766, -0.5115, -0.3695), (-0.3766, -0.5401, -0.4425), (-0.3766, -0.5401, -0.3695), (-0.1407, -0.5401, -0.4425), (-0.1407, -0.5401, -0.3695), (-0.02286, -0.5112, -0.4425), (-0.02286, -0.5112, -0.4581), (-0.02286, -0.5405, -0.3695), (-0.02286, -0.5405, -0.3539), (-0.02286, -0.5112, -0.3539), (-0.02286, -0.5405, -0.4581), (-0.02286, -0.5112, -0.3695), (-0.02286, -0.5405, -0.4425), (0.09542, -0.5115, -0.4425), (0.09542, -0.5115, -0.4581), (0.09542, -0.5401, -0.3695), (0.09542, -0.5401, -0.3539), (0.09542, -0.5115, -0.3539), (0.09542, -0.5401, -0.4581), (0.09542, -0.5115, -0.3695), (0.09542, -0.5401, -0.4425), (0.2734, -0.5196, -0.4425), (0.2734, -0.5196, -0.4581), (0.2734, -0.5321, -0.3695), (0.2734, -0.5321, -0.3539), (0.2734, -0.5196, -0.3539), (0.2734, -0.5321, -0.4581), (0.2734, -0.5196, -0.3695), (0.2734, -0.5321, -0.4425), (0.1707, -0.4963, -0.3722), (0.1707, -0.4963, -0.44), (0.172, -0.5406, -0.3722), (0.172, -0.5406, -0.44), (0.2899, -0.5387, -0.3722), (0.2899, -0.5387, -0.44), (0.3763, -0.5334, -0.3722), (0.3763, -0.5334, -0.44), (0.4079, -0.5263, -0.3722), (0.4079, -0.5263, -0.44), (0.3763, -0.5191, -0.3722), (0.3763, -0.5191, -0.44), (0.2899, -0.5139, -0.3722), (0.2899, -0.5139, -0.44), (0.172, -0.512, -0.3722), (0.172, -0.512, -0.44), (0.05402, -0.5139, -0.3722), (0.05402, -0.5139, -0.44), (-0.03232, -0.5191, -0.3722), (-0.03232, -0.5191, -0.44), (-0.06393, -0.5263, -0.3722), (-0.06393, -0.5263, -0.44), (-0.03232, -0.5334, -0.3722), (-0.03232, -0.5334, -0.44), (0.05402, -0.5387, -0.3722), (0.05402, -0.5387, -0.44), (0.05276, -0.4982, -0.3722), (0.05276, -0.4982, -0.44)], [], [(23, 11, 7, 18), (21, 15, 1, 16), (8, 6, 4, 13), (10, 3, 1, 15), (7, 11, 14, 5), (11, 10, 15, 14), (2, 9, 12, 0), (9, 8, 13, 12), (19, 5, 14, 20), (20, 14, 15, 21), (17, 3, 10, 22), (22, 10, 11, 23), (9, 22, 23, 8), (2, 17, 22, 9), (13, 20, 21, 12), (4, 19, 20, 13), (12, 21, 16, 0), (8, 23, 18, 6), (16, 1, 25, 24), (1, 3, 26, 25), (3, 17, 27, 26), (17, 16, 24, 27), (18, 7, 29, 28), (7, 5, 30, 29), (5, 19, 31, 30), (19, 18, 28, 31), (6, 18, 33, 32), (18, 19, 34, 33), (19, 4, 35, 34), (4, 6, 32, 35), (0, 16, 37, 36), (16, 17, 38, 37), (17, 2, 39, 38), (2, 0, 36, 39), (40, 41, 42, 43), (25, 41, 40, 24), (26, 42, 41, 25), (27, 43, 42, 26), (24, 40, 43, 27), (44, 45, 46, 47), (29, 45, 44, 28), (30, 46, 45, 29), (31, 47, 46, 30), (28, 44, 47, 31), (48, 49, 50, 51), (33, 49, 48, 32), (34, 50, 49, 33), (35, 51, 50, 34), (32, 48, 51, 35), (52, 53, 54, 55), (37, 53, 52, 36), (38, 54, 53, 37), (39, 55, 54, 38), (36, 52, 55, 39), (56, 57, 59, 58), (58, 59, 61, 60), (60, 61, 63, 62), (62, 63, 65, 64), (64, 65, 67, 66), (66, 67, 69, 68), (68, 69, 71, 70), (70, 71, 73, 72), (72, 73, 75, 74), (74, 75, 77, 76), (76, 77, 79, 78), (78, 79, 81, 80), (80, 81, 83, 82), (82, 83, 85, 84), (79, 77, 98, 99), (84, 85, 87, 86), (86, 87, 57, 56), (103, 102, 118, 119), (57, 87, 103, 89), (65, 63, 91, 92), (75, 73, 96, 97), (85, 83, 101, 102), (61, 59, 88, 90), (71, 69, 94, 95), (81, 79, 99, 100), (67, 65, 92, 93), (77, 75, 97, 98), (87, 85, 102, 103), (63, 61, 90, 91), (73, 71, 95, 96), (59, 57, 89, 88), (83, 81, 100, 101), (69, 67, 93, 94), (109, 108, 124, 125), (96, 95, 111, 112), (88, 89, 105, 104), (89, 103, 119, 105), (97, 96, 112, 113), (90, 88, 104, 106), (98, 97, 113, 114), (91, 90, 106, 107), (99, 98, 114, 115), (92, 91, 107, 108), (100, 99, 115, 116), (93, 92, 108, 109), (101, 100, 116, 117), (94, 93, 109, 110), (102, 101, 117, 118), (95, 94, 110, 111), (153, 152, 145, 146), (117, 116, 132, 133), (110, 109, 125, 126), (118, 117, 133, 134), (111, 110, 126, 127), (119, 118, 134, 135), (112, 111, 127, 128), (104, 105, 121, 120), (105, 119, 135, 121), (113, 112, 128, 129), (106, 104, 120, 122), (114, 113, 129, 130), (107, 106, 122, 123), (115, 114, 130, 131), (108, 107, 123, 124), (116, 115, 131, 132), (136, 137, 151, 150, 149, 148, 147, 146, 145, 144, 143, 142, 141, 140, 139, 138), (155, 154, 138, 139), (156, 153, 146, 147), (157, 155, 139, 140), (158, 156, 147, 148), (159, 157, 140, 141), (160, 158, 148, 149), (161, 159, 141, 142), (162, 160, 149, 150), (163, 161, 142, 143), (164, 162, 150, 151), (165, 163, 143, 144), (167, 166, 137, 136), (166, 164, 151, 137), (152, 165, 144, 145), (154, 167, 136, 138), (122, 120, 167, 154), (129, 128, 165, 152), (121, 135, 164, 166), (120, 121, 166, 167), (128, 127, 163, 165), (135, 134, 162, 164), (127, 126, 161, 163), (134, 133, 160, 162), (126, 125, 159, 161), (133, 132, 158, 160), (125, 124, 157, 159), (132, 131, 156, 158), (124, 123, 155, 157), (131, 130, 153, 156), (123, 122, 154, 155), (130, 129, 152, 153), (177, 169, 171, 178), (178, 171, 175, 180), (180, 175, 173, 182), (169, 177, 184, 185), (170, 174, 172, 168), (175, 171, 169, 173), (176, 168, 188, 190), (183, 182, 177, 176), (174, 181, 183, 172), (181, 180, 182, 183), (170, 179, 181, 174), (179, 178, 180, 181), (168, 176, 179, 170), (176, 177, 178, 179), (190, 188, 196, 198), (186, 190, 198, 194), (177, 182, 191, 184), (168, 172, 187, 188), (173, 169, 185, 189), (183, 176, 190, 186), (172, 183, 186, 187), (182, 173, 189, 191), (197, 193, 201, 205), (199, 197, 205, 207), (188, 187, 195, 196), (185, 184, 192, 193), (184, 191, 199, 192), (191, 189, 197, 199), (189, 185, 193, 197), (187, 186, 194, 195), (207, 205, 201, 200), (203, 202, 206, 204), (195, 194, 202, 203), (194, 198, 206, 202), (198, 196, 204, 206), (196, 195, 203, 204), (193, 192, 200, 201), (192, 199, 207, 200), (210, 211, 213, 212), (212, 213, 215, 214), (214, 215, 217, 216), (216, 217, 219, 218), (218, 219, 221, 220), (220, 221, 223, 222), (225, 224, 234, 235), (222, 223, 209, 208), (224, 225, 227, 226), (224, 222, 208, 234), (226, 227, 229, 228), (223, 225, 235, 209), (228, 229, 231, 230), (213, 211, 233, 231, 229, 227, 225, 223, 221, 219, 217, 215), (230, 231, 233, 232), (232, 233, 211, 210), (210, 212, 214, 216, 218, 220, 222, 224, 226, 228, 230, 232), (245, 237, 239, 246), (246, 239, 243, 248), (248, 243, 241, 250), (237, 245, 252, 253), (238, 242, 240, 236), (243, 239, 237, 241), (244, 236, 256, 258), (251, 250, 245, 244), (242, 249, 251, 240), (249, 248, 250, 251), (238, 247, 249, 242), (247, 246, 248, 249), (236, 244, 247, 238), (244, 245, 246, 247), (258, 256, 264, 266), (254, 258, 266, 262), (245, 250, 259, 252), (236, 240, 255, 256), (241, 237, 253, 257), (251, 244, 258, 254), (240, 251, 254, 255), (250, 241, 257, 259), (265, 261, 269, 273), (267, 265, 273, 275), (256, 255, 263, 264), (253, 252, 260, 261), (252, 259, 267, 260), (259, 257, 265, 267), (257, 253, 261, 265), (255, 254, 262, 263), (275, 273, 269, 268), (271, 270, 274, 272), (263, 262, 270, 271), (262, 266, 274, 270), (266, 264, 272, 274), (264, 263, 271, 272), (261, 260, 268, 269), (260, 267, 275, 268), (278, 279, 281, 280), (280, 281, 283, 282), (282, 283, 285, 284), (284, 285, 287, 286), (286, 287, 289, 288), (288, 289, 291, 290), (293, 292, 302, 303), (290, 291, 277, 276), (292, 293, 295, 294), (292, 290, 276, 302), (294, 295, 297, 296), (291, 293, 303, 277), (296, 297, 299, 298), (281, 279, 301, 299, 297, 295, 293, 291, 289, 287, 285, 283), (298, 299, 301, 300), (300, 301, 279, 278), (278, 280, 282, 284, 286, 288, 290, 292, 294, 296, 298, 300)])
_uv = me_cube_002.uv_layers.new(name='UVMap')
_uv.uv.foreach_set('vector', [0.5, 0.4167, 0.625, 0.4167, 0.625, 0.5, 0.5, 0.5, 0.5, 0.9167, 0.625, 0.9167, 0.625, 1.0, 0.5, 1.0, 0.2917, 0.5, 0.375, 0.5, 0.375, 0.75, 0.2917, 0.75, 0.7917, 0.5, 0.875, 0.5, 0.875, 0.75, 0.7917, 0.75, 0.625, 0.5, 0.7083, 0.5, 0.7083, 0.75, 0.625, 0.75, 0.7083, 0.5, 0.7917, 0.5, 0.7917, 0.75, 0.7083, 0.75, 0.125, 0.5, 0.2083, 0.5, 0.2083, 0.75, 0.125, 0.75, 0.2083, 0.5, 0.2917, 0.5, 0.2917, 0.75, 0.2083, 0.75, 0.5, 0.75, 0.625, 0.75, 0.625, 0.8333, 0.5, 0.8333, 0.5, 0.8333, 0.625, 0.8333, 0.625, 0.9167, 0.5, 0.9167, 0.5, 0.25, 0.625, 0.25, 0.625, 0.3333, 0.5, 0.3333, 0.5, 0.3333, 0.625, 0.3333, 0.625, 0.4167, 0.5, 0.4167, 0.375, 0.3333, 0.5, 0.3333, 0.5, 0.4167, 0.375, 0.4167, 0.375, 0.25, 0.5, 0.25, 0.5, 0.3333, 0.375, 0.3333, 0.375, 0.8333, 0.5, 0.8333, 0.5, 0.9167, 0.375, 0.9167, 0.375, 0.75, 0.5, 0.75, 0.5, 0.8333, 0.375, 0.8333, 0.375, 0.9167, 0.5, 0.9167, 0.5, 1.0, 0.375, 1.0, 0.375, 0.4167, 0.5, 0.4167, 0.5, 0.5, 0.375, 0.5, 0.5, 0.0, 0.625, 0.0, 0.618, 0.006989, 0.507, 0.006989, 0.625, 0.0, 0.625, 0.25, 0.618, 0.243, 0.618, 0.006989, 0.625, 0.25, 0.5, 0.25, 0.507, 0.243, 0.618, 0.243, 0.5, 0.25, 0.5, 0.0, 0.507, 0.006989, 0.507, 0.243, 0.5, 0.5, 0.625, 0.5, 0.618, 0.507, 0.507, 0.507, 0.625, 0.5, 0.625, 0.75, 0.618, 0.743, 0.618, 0.507, 0.625, 0.75, 0.5, 0.75, 0.507, 0.743, 0.618, 0.743, 0.5, 0.75, 0.5, 0.5, 0.507, 0.507, 0.507, 0.743, 0.375, 0.5, 0.5, 0.5, 0.493, 0.507, 0.382, 0.507, 0.5, 0.5, 0.5, 0.75, 0.493, 0.743, 0.493, 0.507, 0.5, 0.75, 0.375, 0.75, 0.382, 0.743, 0.493, 0.743, 0.375, 0.75, 0.375, 0.5, 0.382, 0.507, 0.382, 0.743, 0.375, 0.0, 0.5, 0.0, 0.493, 0.006989, 0.382, 0.006989, 0.5, 0.0, 0.5, 0.25, 0.493, 0.243, 0.493, 0.006989, 0.5, 0.25, 0.375, 0.25, 0.382, 0.243, 0.493, 0.243, 0.375, 0.25, 0.375, 0.0, 0.382, 0.006989, 0.382, 0.243, 0.507, 0.006989, 0.618, 0.006989, 0.618, 0.243, 0.507, 0.243, 0.618, 0.006989, 0.618, 0.006989, 0.507, 0.006989, 0.507, 0.006989, 0.618, 0.243, 0.618, 0.243, 0.618, 0.006989, 0.618, 0.006989, 0.507, 0.243, 0.507, 0.243, 0.618, 0.243, 0.618, 0.243, 0.507, 0.006989, 0.507, 0.006989, 0.507, 0.243, 0.507, 0.243, 0.507, 0.507, 0.618, 0.507, 0.618, 0.743, 0.507, 0.743, 0.618, 0.507, 0.618, 0.507, 0.507, 0.507, 0.507, 0.507, 0.618, 0.743, 0.618, 0.743, 0.618, 0.507, 0.618, 0.507, 0.507, 0.743, 0.507, 0.743, 0.618, 0.743, 0.618, 0.743, 0.507, 0.507, 0.507, 0.507, 0.507, 0.743, 0.507, 0.743, 0.382, 0.507, 0.493, 0.507, 0.493, 0.743, 0.382, 0.743, 0.493, 0.507, 0.493, 0.507, 0.382, 0.507, 0.382, 0.507, 0.493, 0.743, 0.493, 0.743, 0.493, 0.507, 0.493, 0.507, 0.382, 0.743, 0.382, 0.743, 0.493, 0.743, 0.493, 0.743, 0.382, 0.507, 0.382, 0.507, 0.382, 0.743, 0.382, 0.743, 0.382, 0.006989, 0.493, 0.006989, 0.493, 0.243, 0.382, 0.243, 0.493, 0.006989, 0.493, 0.006989, 0.382, 0.006989, 0.382, 0.006989, 0.493, 0.243, 0.493, 0.243, 0.493, 0.006989, 0.493, 0.006989, 0.382, 0.243, 0.382, 0.243, 0.493, 0.243, 0.493, 0.243, 0.382, 0.006989, 0.382, 0.006989, 0.382, 0.243, 0.382, 0.243, 1.0, 0.5, 1.0, 1.0, 0.9375, 1.0, 0.9375, 0.5, 0.9375, 0.5, 0.9375, 1.0, 0.875, 1.0, 0.875, 0.5, 0.875, 0.5, 0.875, 1.0, 0.8125, 1.0, 0.8125, 0.5, 0.8125, 0.5, 0.8125, 1.0, 0.75, 1.0, 0.75, 0.5, 0.75, 0.5, 0.75, 1.0, 0.6875, 1.0, 0.6875, 0.5, 0.6875, 0.5, 0.6875, 1.0, 0.625, 1.0, 0.625, 0.5, 0.625, 0.5, 0.625, 1.0, 0.5625, 1.0, 0.5625, 0.5, 0.5625, 0.5, 0.5625, 1.0, 0.5, 1.0, 0.5, 0.5, 0.5, 0.5, 0.5, 1.0, 0.4375, 1.0, 0.4375, 0.5, 0.4375, 0.5, 0.4375, 1.0, 0.375, 1.0, 0.375, 0.5, 0.375, 0.5, 0.375, 1.0, 0.3125, 1.0, 0.3125, 0.5, 0.3125, 0.5, 0.3125, 1.0, 0.25, 1.0, 0.25, 0.5, 0.25, 0.5, 0.25, 1.0, 0.1875, 1.0, 0.1875, 0.5, 0.1875, 0.5, 0.1875, 1.0, 0.125, 1.0, 0.125, 0.5, 0.3125, 1.0, 0.375, 1.0, 0.375, 1.0, 0.3125, 1.0, 0.125, 0.5, 0.125, 1.0, 0.0625, 1.0, 0.0625, 0.5, 0.0625, 0.5, 0.0625, 1.0, 0.0, 1.0, 0.0, 0.5, 0.0625, 1.0, 0.125, 1.0, 0.125, 1.0, 0.0625, 1.0, 0.0, 1.0, 0.0625, 1.0, 0.0625, 1.0, 0.0, 1.0, 0.75, 1.0, 0.8125, 1.0, 0.8125, 1.0, 0.75, 1.0, 0.4375, 1.0, 0.5, 1.0, 0.5, 1.0, 0.4375, 1.0, 0.125, 1.0, 0.1875, 1.0, 0.1875, 1.0, 0.125, 1.0, 0.875, 1.0, 0.9375, 1.0, 0.9375, 1.0, 0.875, 1.0, 0.5625, 1.0, 0.625, 1.0, 0.625, 1.0, 0.5625, 1.0, 0.25, 1.0, 0.3125, 1.0, 0.3125, 1.0, 0.25, 1.0, 0.6875, 1.0, 0.75, 1.0, 0.75, 1.0, 0.6875, 1.0, 0.375, 1.0, 0.4375, 1.0, 0.4375, 1.0, 0.375, 1.0, 0.0625, 1.0, 0.125, 1.0, 0.125, 1.0, 0.0625, 1.0, 0.8125, 1.0, 0.875, 1.0, 0.875, 1.0, 0.8125, 1.0, 0.5, 1.0, 0.5625, 1.0, 0.5625, 1.0, 0.5, 1.0, 0.9375, 1.0, 1.0, 1.0, 1.0, 1.0, 0.9375, 1.0, 0.1875, 1.0, 0.25, 1.0, 0.25, 1.0, 0.1875, 1.0, 0.625, 1.0, 0.6875, 1.0, 0.6875, 1.0, 0.625, 1.0, 0.6875, 1.0, 0.75, 1.0, 0.75, 1.0, 0.6875, 1.0, 0.5, 1.0, 0.5625, 1.0, 0.5625, 1.0, 0.5, 1.0, 0.9375, 1.0, 1.0, 1.0, 1.0, 1.0, 0.9375, 1.0, 0.0, 1.0, 0.0625, 1.0, 0.0625, 1.0, 0.0, 1.0, 0.4375, 1.0, 0.5, 1.0, 0.5, 1.0, 0.4375, 1.0, 0.875, 1.0, 0.9375, 1.0, 0.9375, 1.0, 0.875, 1.0, 0.375, 1.0, 0.4375, 1.0, 0.4375, 1.0, 0.375, 1.0, 0.8125, 1.0, 0.875, 1.0, 0.875, 1.0, 0.8125, 1.0, 0.3125, 1.0, 0.375, 1.0, 0.375, 1.0, 0.3125, 1.0, 0.75, 1.0, 0.8125, 1.0, 0.8125, 1.0, 0.75, 1.0, 0.25, 1.0, 0.3125, 1.0, 0.3125, 1.0, 0.25, 1.0, 0.6875, 1.0, 0.75, 1.0, 0.75, 1.0, 0.6875, 1.0, 0.1875, 1.0, 0.25, 1.0, 0.25, 1.0, 0.1875, 1.0, 0.625, 1.0, 0.6875, 1.0, 0.6875, 1.0, 0.625, 1.0, 0.125, 1.0, 0.1875, 1.0, 0.1875, 1.0, 0.125, 1.0, 0.5625, 1.0, 0.625, 1.0, 0.625, 1.0, 0.5625, 1.0, 0.375, 1.0, 0.4375, 1.0, 0.4375, 1.0, 0.375, 1.0, 0.1875, 1.0, 0.25, 1.0, 0.25, 1.0, 0.1875, 1.0, 0.625, 1.0, 0.6875, 1.0, 0.6875, 1.0, 0.625, 1.0, 0.125, 1.0, 0.1875, 1.0, 0.1875, 1.0, 0.125, 1.0, 0.5625, 1.0, 0.625, 1.0, 0.625, 1.0, 0.5625, 1.0, 0.0625, 1.0, 0.125, 1.0, 0.125, 1.0, 0.0625, 1.0, 0.5, 1.0, 0.5625, 1.0, 0.5625, 1.0, 0.5, 1.0, 0.9375, 1.0, 1.0, 1.0, 1.0, 1.0, 0.9375, 1.0, 0.0, 1.0, 0.0625, 1.0, 0.0625, 1.0, 0.0, 1.0, 0.4375, 1.0, 0.5, 1.0, 0.5, 1.0, 0.4375, 1.0, 0.875, 1.0, 0.9375, 1.0, 0.9375, 1.0, 0.875, 1.0, 0.375, 1.0, 0.4375, 1.0, 0.4375, 1.0, 0.375, 1.0, 0.8125, 1.0, 0.875, 1.0, 0.875, 1.0, 0.8125, 1.0, 0.3125, 1.0, 0.375, 1.0, 0.375, 1.0, 0.3125, 1.0, 0.75, 1.0, 0.8125, 1.0, 0.8125, 1.0, 0.75, 1.0, 0.25, 1.0, 0.3125, 1.0, 0.3125, 1.0, 0.25, 1.0, 0.3418, 0.4717, 0.25, 0.49, 0.1582, 0.4717, 0.08029, 0.4197, 0.02827, 0.3418, 0.01, 0.25, 0.02827, 0.1582, 0.08029, 0.08029, 0.1582, 0.02827, 0.25, 0.01, 0.3418, 0.02827, 0.4197, 0.08029, 0.4717, 0.1582, 0.49, 0.25, 0.4717, 0.3418, 0.4197, 0.4197, 0.8125, 1.0, 0.875, 1.0, 0.875, 1.0, 0.8125, 1.0, 0.3125, 1.0, 0.375, 1.0, 0.375, 1.0, 0.3125, 1.0, 0.75, 1.0, 0.8125, 1.0, 0.8125, 1.0, 0.75, 1.0, 0.25, 1.0, 0.3125, 1.0, 0.3125, 1.0, 0.25, 1.0, 0.6875, 1.0, 0.75, 1.0, 0.75, 1.0, 0.6875, 1.0, 0.1875, 1.0, 0.25, 1.0, 0.25, 1.0, 0.1875, 1.0, 0.625, 1.0, 0.6875, 1.0, 0.6875, 1.0, 0.625, 1.0, 0.125, 1.0, 0.1875, 1.0, 0.1875, 1.0, 0.125, 1.0, 0.5625, 1.0, 0.625, 1.0, 0.625, 1.0, 0.5625, 1.0, 0.0625, 1.0, 0.125, 1.0, 0.125, 1.0, 0.0625, 1.0, 0.5, 1.0, 0.5625, 1.0, 0.5625, 1.0, 0.5, 1.0, 0.9375, 1.0, 1.0, 1.0, 1.0, 1.0, 0.9375, 1.0, 0.0, 1.0, 0.0625, 1.0, 0.0625, 1.0, 0.0, 1.0, 0.4375, 1.0, 0.5, 1.0, 0.5, 1.0, 0.4375, 1.0, 0.875, 1.0, 0.9375, 1.0, 0.9375, 1.0, 0.875, 1.0, 0.875, 1.0, 0.9375, 1.0, 0.9375, 1.0, 0.875, 1.0, 0.4375, 1.0, 0.5, 1.0, 0.5, 1.0, 0.4375, 1.0, 0.0, 1.0, 0.0625, 1.0, 0.0625, 1.0, 0.0, 1.0, 0.9375, 1.0, 1.0, 1.0, 1.0, 1.0, 0.9375, 1.0, 0.5, 1.0, 0.5625, 1.0, 0.5625, 1.0, 0.5, 1.0, 0.0625, 1.0, 0.125, 1.0, 0.125, 1.0, 0.0625, 1.0, 0.5625, 1.0, 0.625, 1.0, 0.625, 1.0, 0.5625, 1.0, 0.125, 1.0, 0.1875, 1.0, 0.1875, 1.0, 0.125, 1.0, 0.625, 1.0, 0.6875, 1.0, 0.6875, 1.0, 0.625, 1.0, 0.1875, 1.0, 0.25, 1.0, 0.25, 1.0, 0.1875, 1.0, 0.6875, 1.0, 0.75, 1.0, 0.75, 1.0, 0.6875, 1.0, 0.25, 1.0, 0.3125, 1.0, 0.3125, 1.0, 0.25, 1.0, 0.75, 1.0, 0.8125, 1.0, 0.8125, 1.0, 0.75, 1.0, 0.3125, 1.0, 0.375, 1.0, 0.375, 1.0, 0.3125, 1.0, 0.8125, 1.0, 0.875, 1.0, 0.875, 1.0, 0.8125, 1.0, 0.375, 1.0, 0.4375, 1.0, 0.4375, 1.0, 0.375, 1.0, 0.5417, 0.0, 0.625, 0.0, 0.625, 0.25, 0.5417, 0.25, 0.5417, 0.25, 0.625, 0.25, 0.625, 0.5, 0.5417, 0.5, 0.5417, 0.5, 0.625, 0.5, 0.625, 0.75, 0.5417, 0.75, 0.625, 0.0, 0.5417, 0.0, 0.5417, 0.0, 0.625, 0.0, 0.125, 0.5, 0.375, 0.5, 0.375, 0.75, 0.125, 0.75, 0.625, 0.5, 0.875, 0.5, 0.875, 0.75, 0.625, 0.75, 0.4583, 0.0, 0.375, 0.0, 0.375, 0.0, 0.4583, 0.0, 0.4583, 0.75, 0.5417, 0.75, 0.5417, 1.0, 0.4583, 1.0, 0.375, 0.5, 0.4583, 0.5, 0.4583, 0.75, 0.375, 0.75, 0.4583, 0.5, 0.5417, 0.5, 0.5417, 0.75, 0.4583, 0.75, 0.375, 0.25, 0.4583, 0.25, 0.4583, 0.5, 0.375, 0.5, 0.4583, 0.25, 0.5417, 0.25, 0.5417, 0.5, 0.4583, 0.5, 0.375, 0.0, 0.4583, 0.0, 0.4583, 0.25, 0.375, 0.25, 0.4583, 0.0, 0.5417, 0.0, 0.5417, 0.25, 0.4583, 0.25, 0.4583, 0.0, 0.375, 0.0, 0.375, 0.0, 0.4583, 0.0, 0.4583, 0.75, 0.4583, 1.0, 0.4583, 1.0, 0.4583, 0.75, 0.5417, 1.0, 0.5417, 0.75, 0.5417, 0.75, 0.5417, 1.0, 0.125, 0.75, 0.375, 0.75, 0.375, 0.75, 0.125, 0.75, 0.625, 0.75, 0.875, 0.75, 0.875, 0.75, 0.625, 0.75, 0.4583, 0.75, 0.4583, 1.0, 0.4583, 1.0, 0.4583, 0.75, 0.375, 0.75, 0.4583, 0.75, 0.4583, 0.75, 0.375, 0.75, 0.5417, 0.75, 0.625, 0.75, 0.625, 0.75, 0.5417, 0.75, 0.625, 0.75, 0.875, 0.75, 0.875, 0.75, 0.625, 0.75, 0.5417, 0.75, 0.625, 0.75, 0.625, 0.75, 0.5417, 0.75, 0.125, 0.75, 0.375, 0.75, 0.375, 0.75, 0.125, 0.75, 0.625, 0.0, 0.5417, 0.0, 0.5417, 0.0, 0.625, 0.0, 0.5417, 1.0, 0.5417, 0.75, 0.5417, 0.75, 0.5417, 1.0, 0.5417, 0.75, 0.625, 0.75, 0.625, 0.75, 0.5417, 0.75, 0.625, 0.75, 0.875, 0.75, 0.875, 0.75, 0.625, 0.75, 0.375, 0.75, 0.4583, 0.75, 0.4583, 0.75, 0.375, 0.75, 0.5417, 0.75, 0.625, 0.75, 0.625, 1.0, 0.5417, 1.0, 0.375, 0.75, 0.4583, 0.75, 0.4583, 1.0, 0.375, 1.0, 0.375, 0.75, 0.4583, 0.75, 0.4583, 0.75, 0.375, 0.75, 0.4583, 0.75, 0.4583, 1.0, 0.4583, 1.0, 0.4583, 0.75, 0.4583, 0.0, 0.375, 0.0, 0.375, 0.0, 0.4583, 0.0, 0.125, 0.75, 0.375, 0.75, 0.375, 0.75, 0.125, 0.75, 0.625, 0.0, 0.5417, 0.0, 0.5417, 0.0, 0.625, 0.0, 0.5417, 1.0, 0.5417, 0.75, 0.5417, 0.75, 0.5417, 1.0, 1.0, 0.5, 1.0, 1.0, 0.9167, 1.0, 0.9167, 0.5, 0.9167, 0.5, 0.9167, 1.0, 0.8333, 1.0, 0.8333, 0.5, 0.8333, 0.5, 0.8333, 1.0, 0.75, 1.0, 0.75, 0.5, 0.75, 0.5, 0.75, 1.0, 0.6667, 1.0, 0.6667, 0.5, 0.6667, 0.5, 0.6667, 1.0, 0.5833, 1.0, 0.5833, 0.5, 0.5833, 0.5, 0.5833, 1.0, 0.5, 1.0, 0.5, 0.5, 0.4167, 1.0, 0.4167, 0.5, 0.4167, 0.5, 0.4167, 1.0, 0.5, 0.5, 0.5, 1.0, 0.5, 1.0, 0.5, 0.5, 0.4167, 0.5, 0.4167, 1.0, 0.3333, 1.0, 0.3333, 0.5, 0.63, 0.04215, 0.75, 0.01, 0.75, 0.01, 0.63, 0.04215, 0.3333, 0.5, 0.3333, 1.0, 0.25, 1.0, 0.25, 0.5, 0.25, 0.01, 0.13, 0.04215, 0.13, 0.04215, 0.25, 0.01, 0.25, 0.5, 0.25, 1.0, 0.1667, 1.0, 0.1667, 0.5, 0.37, 0.4578, 0.25, 0.49, 0.13, 0.4578, 0.04215, 0.37, 0.01, 0.25, 0.04215, 0.13, 0.13, 0.04215, 0.25, 0.01, 0.37, 0.04215, 0.4578, 0.13, 0.49, 0.25, 0.4578, 0.37, 0.1667, 0.5, 0.1667, 1.0, 0.08333, 1.0, 0.08333, 0.5, 0.08333, 0.5, 0.08333, 1.0, 7.451e-08, 1.0, 7.451e-08, 0.5, 0.75, 0.49, 0.87, 0.4578, 0.9578, 0.37, 0.99, 0.25, 0.9578, 0.13, 0.87, 0.04215, 0.75, 0.01, 0.63, 0.04215, 0.5422, 0.13, 0.51, 0.25, 0.5422, 0.37, 0.63, 0.4578, 0.5417, 0.0, 0.625, 0.0, 0.625, 0.25, 0.5417, 0.25, 0.5417, 0.25, 0.625, 0.25, 0.625, 0.5, 0.5417, 0.5, 0.5417, 0.5, 0.625, 0.5, 0.625, 0.75, 0.5417, 0.75, 0.625, 0.0, 0.5417, 0.0, 0.5417, 0.0, 0.625, 0.0, 0.125, 0.5, 0.375, 0.5, 0.375, 0.75, 0.125, 0.75, 0.625, 0.5, 0.875, 0.5, 0.875, 0.75, 0.625, 0.75, 0.4583, 0.0, 0.375, 0.0, 0.375, 0.0, 0.4583, 0.0, 0.4583, 0.75, 0.5417, 0.75, 0.5417, 1.0, 0.4583, 1.0, 0.375, 0.5, 0.4583, 0.5, 0.4583, 0.75, 0.375, 0.75, 0.4583, 0.5, 0.5417, 0.5, 0.5417, 0.75, 0.4583, 0.75, 0.375, 0.25, 0.4583, 0.25, 0.4583, 0.5, 0.375, 0.5, 0.4583, 0.25, 0.5417, 0.25, 0.5417, 0.5, 0.4583, 0.5, 0.375, 0.0, 0.4583, 0.0, 0.4583, 0.25, 0.375, 0.25, 0.4583, 0.0, 0.5417, 0.0, 0.5417, 0.25, 0.4583, 0.25, 0.4583, 0.0, 0.375, 0.0, 0.375, 0.0, 0.4583, 0.0, 0.4583, 0.75, 0.4583, 1.0, 0.4583, 1.0, 0.4583, 0.75, 0.5417, 1.0, 0.5417, 0.75, 0.5417, 0.75, 0.5417, 1.0, 0.125, 0.75, 0.375, 0.75, 0.375, 0.75, 0.125, 0.75, 0.625, 0.75, 0.875, 0.75, 0.875, 0.75, 0.625, 0.75, 0.4583, 0.75, 0.4583, 1.0, 0.4583, 1.0, 0.4583, 0.75, 0.375, 0.75, 0.4583, 0.75, 0.4583, 0.75, 0.375, 0.75, 0.5417, 0.75, 0.625, 0.75, 0.625, 0.75, 0.5417, 0.75, 0.625, 0.75, 0.875, 0.75, 0.875, 0.75, 0.625, 0.75, 0.5417, 0.75, 0.625, 0.75, 0.625, 0.75, 0.5417, 0.75, 0.125, 0.75, 0.375, 0.75, 0.375, 0.75, 0.125, 0.75, 0.625, 0.0, 0.5417, 0.0, 0.5417, 0.0, 0.625, 0.0, 0.5417, 1.0, 0.5417, 0.75, 0.5417, 0.75, 0.5417, 1.0, 0.5417, 0.75, 0.625, 0.75, 0.625, 0.75, 0.5417, 0.75, 0.625, 0.75, 0.875, 0.75, 0.875, 0.75, 0.625, 0.75, 0.375, 0.75, 0.4583, 0.75, 0.4583, 0.75, 0.375, 0.75, 0.5417, 0.75, 0.625, 0.75, 0.625, 1.0, 0.5417, 1.0, 0.375, 0.75, 0.4583, 0.75, 0.4583, 1.0, 0.375, 1.0, 0.375, 0.75, 0.4583, 0.75, 0.4583, 0.75, 0.375, 0.75, 0.4583, 0.75, 0.4583, 1.0, 0.4583, 1.0, 0.4583, 0.75, 0.4583, 0.0, 0.375, 0.0, 0.375, 0.0, 0.4583, 0.0, 0.125, 0.75, 0.375, 0.75, 0.375, 0.75, 0.125, 0.75, 0.625, 0.0, 0.5417, 0.0, 0.5417, 0.0, 0.625, 0.0, 0.5417, 1.0, 0.5417, 0.75, 0.5417, 0.75, 0.5417, 1.0, 1.0, 0.5, 1.0, 1.0, 0.9167, 1.0, 0.9167, 0.5, 0.9167, 0.5, 0.9167, 1.0, 0.8333, 1.0, 0.8333, 0.5, 0.8333, 0.5, 0.8333, 1.0, 0.75, 1.0, 0.75, 0.5, 0.75, 0.5, 0.75, 1.0, 0.6667, 1.0, 0.6667, 0.5, 0.6667, 0.5, 0.6667, 1.0, 0.5833, 1.0, 0.5833, 0.5, 0.5833, 0.5, 0.5833, 1.0, 0.5, 1.0, 0.5, 0.5, 0.4167, 1.0, 0.4167, 0.5, 0.4167, 0.5, 0.4167, 1.0, 0.5, 0.5, 0.5, 1.0, 0.5, 1.0, 0.5, 0.5, 0.4167, 0.5, 0.4167, 1.0, 0.3333, 1.0, 0.3333, 0.5, 0.63, 0.04215, 0.75, 0.01, 0.75, 0.01, 0.63, 0.04215, 0.3333, 0.5, 0.3333, 1.0, 0.25, 1.0, 0.25, 0.5, 0.25, 0.01, 0.13, 0.04215, 0.13, 0.04215, 0.25, 0.01, 0.25, 0.5, 0.25, 1.0, 0.1667, 1.0, 0.1667, 0.5, 0.37, 0.4578, 0.25, 0.49, 0.13, 0.4578, 0.04215, 0.37, 0.01, 0.25, 0.04215, 0.13, 0.13, 0.04215, 0.25, 0.01, 0.37, 0.04215, 0.4578, 0.13, 0.49, 0.25, 0.4578, 0.37, 0.1667, 0.5, 0.1667, 1.0, 0.08333, 1.0, 0.08333, 0.5, 0.08333, 0.5, 0.08333, 1.0, 7.451e-08, 1.0, 7.451e-08, 0.5, 0.75, 0.49, 0.87, 0.4578, 0.9578, 0.37, 0.99, 0.25, 0.9578, 0.13, 0.87, 0.04215, 0.75, 0.01, 0.63, 0.04215, 0.5422, 0.13, 0.51, 0.25, 0.5422, 0.37, 0.63, 0.4578])
me_cube_002.use_remesh_fix_poles = True
me_cube_002.use_remesh_preserve_attributes = False
me_cube_002.update()

# ---- objects
ob_barback = bpy.data.objects.new('Barback', me_cube)
ob_r_bbdoor = bpy.data.objects.new('R_bbDoor', me_cube_001)
ob_l_bbdoor = bpy.data.objects.new('L_bbDoor', me_cube_002)

# ---- transforms, parenting, visibility, modifiers, constraints
ob_barback.location = (0.0, -1.204, 1.0)
ob_barback.scale = (0.325, 3.75, 1.0)
ob_barback.lock_rotations_4d = False
ob_barback.empty_display_type = 'ARROWS'
ob_barback.lineart.crease_threshold = 0.0
ob_r_bbdoor.location = (0.3284, -0.8497, 1.482)
ob_r_bbdoor.scale = (0.04239, 0.6993, 0.96)
ob_l_bbdoor.location = (0.3284, -1.57, 1.482)
ob_l_bbdoor.scale = (0.04239, 0.6993, 0.96)

# ---- collection membership
col_collection.objects.link(ob_barback)
col_collection.objects.link(ob_r_bbdoor)
col_collection.objects.link(ob_l_bbdoor)

# ---- scene / render settings (as saved in the file)
scene.frame_start = 1; scene.frame_end = 250; scene.frame_set(64)
scene.render.engine = 'BLENDER_EEVEE_NEXT'
scene.cycles.sampling_pattern = 'TABULATED_SOBOL'
scene.cycles.use_light_tree = False
scene.view_settings.view_transform = 'Filmic'
bpy.context.view_layer.update()

# ---- added for rendering (the .blend has no active camera and no usable light): camera, sun
cam_auto = bpy.data.cameras.new('AutoCamera')
cam_auto.lens = 50.0
cam_auto.sensor_width = 36.0
cam_auto.clip_end = 1000.0
ob_auto_camera = bpy.data.objects.new('AutoCamera', cam_auto)
scene.collection.objects.link(ob_auto_camera)
ob_auto_camera.location = (7.33788, -9.98017, 6.85081)
ob_auto_camera.rotation_euler = (1.09748, -7.21219e-08, 0.694738)
scene.camera = ob_auto_camera
light_auto_sun = bpy.data.lights.new('AutoSun', 'SUN')
light_auto_sun.energy = 3.0
light_auto_sun.angle = 0.0523599
ob_auto_sun = bpy.data.objects.new('AutoSun', light_auto_sun)
scene.collection.objects.link(ob_auto_sun)
ob_auto_sun.rotation_euler = (0.872665, 0.174533, 0.523599)
bpy.context.view_layer.update()
